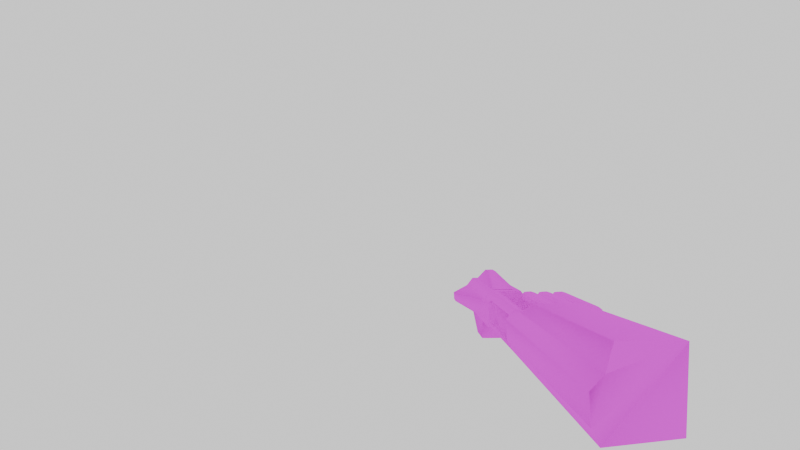 # Source: qcde_q2_rl.blend  (saved by Blender 3.4.6; exported with 4.5.12 LTS)
import bpy
from mathutils import Matrix  # noqa: F401  (used for matrix-valued properties, if any)

bpy.ops.wm.read_factory_settings(use_empty=True)
scene = bpy.context.scene
scene.name = 'Scene'

# ---- collections
col_collection = bpy.data.collections.new('Collection'); scene.collection.children.link(col_collection)

# ---- images (referenced by path relative to the original .blend; pixels are not part of the script)
import os
ASSET_DIR = os.environ.get("B2B_ASSET_DIR", "")  # directory of the original .blend (textures are referenced by path, not embedded)
HERE = os.path.dirname(os.path.abspath(__file__))  # packed textures are extracted next to this script under _unpacked/

def load_image(name, relpath, width, height, colorspace="sRGB"):
    """Load a texture the original file referenced (path relative to the .blend, or extracted next to this script)."""
    p = next((c for c in (os.path.join(HERE, relpath), os.path.join(ASSET_DIR, relpath)) if relpath and os.path.exists(c)), "")
    if p:
        img = bpy.data.images.load(p, check_existing=True)
        img.name = name
    else:  # same state as the original file: an image datablock whose file is absent (Cycles renders it pink)
        img = bpy.data.images.new(name, width, height)
        img.source = "FILE"
        img.filepath = "//" + (relpath or name)
    img.colorspace_settings.name = colorspace
    return img
img_skin_png_005 = load_image('skin.png.005', 'qcde_skins/Q2_Arms_Assembly/og models/v_rocket/skin.png', 1024, 1024, 'sRGB')
img_skin_png_006 = load_image('skin.png.006', 'skin.png', 1024, 1024, 'sRGB')
img_skin_png_007 = load_image('skin.png.007', 'skin.png', 1024, 1024, 'sRGB')
img_skin_png_008 = load_image('skin.png.008', 'skin.png', 1024, 1024, 'sRGB')

# ---- materials (node trees are filled in below, after node groups)
mat_skin_004 = bpy.data.materials.new('skin.004')
mat_skin_004.use_transparent_shadow = False
mat_skin_004.roughness = 1.0
mat_skin_005 = bpy.data.materials.new('skin.005')
mat_skin_005.use_transparent_shadow = False
mat_skin_005.roughness = 1.0
mat_skin_006 = bpy.data.materials.new('skin.006')
mat_skin_006.use_transparent_shadow = False
mat_skin_006.roughness = 1.0
mat_skin_007 = bpy.data.materials.new('skin.007')
mat_skin_007.use_transparent_shadow = False
mat_skin_007.roughness = 1.0

# ---- material node trees
mat_skin_004.use_nodes = True; mat_skin_004.node_tree.nodes.clear()
_N = mat_skin_004.node_tree.nodes; _L = mat_skin_004.node_tree.links
n0 = _N.new('ShaderNodeBsdfPrincipled'); n0.name = 'Principled BSDF'; n0.location = (0, 300)
n0.distribution = 'GGX'
n0.subsurface_method = 'RANDOM_WALK_SKIN'
n0.inputs[2].default_value = 1.0
n0.inputs[3].default_value = 1.45
n0.inputs[13].default_value = 0.0
n0.inputs[27].default_value = (0.0, 0.0, 0.0, 1.0)
n0.inputs[28].default_value = 1.0
n1 = _N.new('ShaderNodeOutputMaterial'); n1.name = 'Material Output'; n1.location = (280, 300)
n2 = _N.new('ShaderNodeTexImage'); n2.name = 'Image Texture'; n2.location = (-480, 300)
n2.image = img_skin_png_005
_L.new(n2.outputs[0], n0.inputs[0])
_L.new(n0.outputs[0], n1.inputs[0])
n1.is_active_output = True
mat_skin_005.use_nodes = True; mat_skin_005.node_tree.nodes.clear()
_N = mat_skin_005.node_tree.nodes; _L = mat_skin_005.node_tree.links
n0 = _N.new('ShaderNodeBsdfPrincipled'); n0.name = 'Principled BSDF'; n0.location = (0, 300)
n0.distribution = 'GGX'
n0.subsurface_method = 'RANDOM_WALK_SKIN'
n0.inputs[2].default_value = 1.0
n0.inputs[3].default_value = 1.45
n0.inputs[13].default_value = 0.0
n0.inputs[27].default_value = (0.0, 0.0, 0.0, 1.0)
n0.inputs[28].default_value = 1.0
n1 = _N.new('ShaderNodeOutputMaterial'); n1.name = 'Material Output'; n1.location = (280, 300)
n2 = _N.new('ShaderNodeTexImage'); n2.name = 'Image Texture'; n2.location = (-480, 300)
n2.image = img_skin_png_006
_L.new(n2.outputs[0], n0.inputs[0])
_L.new(n0.outputs[0], n1.inputs[0])
n1.is_active_output = True
mat_skin_006.use_nodes = True; mat_skin_006.node_tree.nodes.clear()
_N = mat_skin_006.node_tree.nodes; _L = mat_skin_006.node_tree.links
n0 = _N.new('ShaderNodeBsdfPrincipled'); n0.name = 'Principled BSDF'; n0.location = (0, 300)
n0.distribution = 'GGX'
n0.subsurface_method = 'RANDOM_WALK_SKIN'
n0.inputs[2].default_value = 1.0
n0.inputs[3].default_value = 1.45
n0.inputs[13].default_value = 0.0
n0.inputs[27].default_value = (0.0, 0.0, 0.0, 1.0)
n0.inputs[28].default_value = 1.0
n1 = _N.new('ShaderNodeOutputMaterial'); n1.name = 'Material Output'; n1.location = (280, 300)
n2 = _N.new('ShaderNodeTexImage'); n2.name = 'Image Texture'; n2.location = (-480, 300)
n2.image = img_skin_png_007
_L.new(n2.outputs[0], n0.inputs[0])
_L.new(n0.outputs[0], n1.inputs[0])
n1.is_active_output = True
mat_skin_007.use_nodes = True; mat_skin_007.node_tree.nodes.clear()
_N = mat_skin_007.node_tree.nodes; _L = mat_skin_007.node_tree.links
n0 = _N.new('ShaderNodeBsdfPrincipled'); n0.name = 'Principled BSDF'; n0.location = (0, 300)
n0.distribution = 'GGX'
n0.subsurface_method = 'RANDOM_WALK_SKIN'
n0.inputs[2].default_value = 1.0
n0.inputs[3].default_value = 1.45
n0.inputs[13].default_value = 0.0
n0.inputs[27].default_value = (0.0, 0.0, 0.0, 1.0)
n0.inputs[28].default_value = 1.0
n1 = _N.new('ShaderNodeOutputMaterial'); n1.name = 'Material Output'; n1.location = (280, 300)
n2 = _N.new('ShaderNodeTexImage'); n2.name = 'Image Texture'; n2.location = (-480, 300)
n2.image = img_skin_png_008
_L.new(n2.outputs[0], n0.inputs[0])
_L.new(n0.outputs[0], n1.inputs[0])
n1.is_active_output = True

# ---- world
world_world = bpy.data.worlds.new('World'); scene.world = world_world
world_world.use_nodes = True; world_world.node_tree.nodes.clear()
_N = world_world.node_tree.nodes; _L = world_world.node_tree.links
n0 = _N.new('ShaderNodeOutputWorld'); n0.name = 'World Output'; n0.location = (300, 300)
n1 = _N.new('ShaderNodeBackground'); n1.name = 'Background'; n1.location = (10, 300)
n1.inputs[0].default_value = (1.0, 1.0, 1.0, 1.0)
_L.new(n1.outputs[0], n0.inputs[0])
n0.is_active_output = True
world_world.color = (0.05088, 0.05088, 0.05088)
world_world.use_sun_shadow = False
world_world.sun_shadow_jitter_overblur = 0.0

# ---- cameras
cam_camera_001 = bpy.data.cameras.new('Camera.001')
cam_camera_001.lens = 12.0

# ---- meshes
me_group_049 = bpy.data.meshes.new('Group.049')
me_group_049.from_pydata([(-1.263, 1.055, -0.9017), (-1.789, 0.4271, -0.9822), (-2.466, 2.131, 1.355), (-1.94, 2.49, 1.194), (-1.94, 1.593, -1.546), (-2.391, 1.055, -1.627), (-3.067, 2.67, 0.71), (-4.269, 4.105, 3.369), (-4.419, 3.477, 2.886), (-2.616, 3.118, 0.5488), (-3.668, 3.477, 3.933), (-3.818, 2.939, 3.53), (-4.57, 2.58, 4.014), (-4.645, 3.118, 4.578), (-5.246, 3.657, 3.933), (-5.171, 3.208, 3.369), (0.2395, 2.58, -3.642), (3.997, -1.008, 1.194), (-0.2865, 2.849, -2.836), (-1.865, 0.8756, -3.077), (-4.945, 0.6962, -0.01524), (2.344, -2.982, 0.9518), (1.893, -4.776, -0.257), (-2.315, -0.8288, -4.286), (-0.7373, -3.161, 4.014), (4.448, -1.277, 0.3877), (4.297, -2.354, -0.4182), (2.87, -4.058, -0.5793), (3.32, -1.457, -1.385), (1.893, -3.161, -1.546), (3.396, -1.098, -1.063), (1.592, -3.341, -1.385), (0.08924, 1.952, -4.206), (-1.639, -0.3803, -4.528), (-2.09, -0.1112, -3.883), (3.02, -0.8288, -0.4987), (-0.2113, 2.131, -3.561), (1.216, -3.161, -0.7405), (-2.992, 6.707, -0.9822), (-2.992, 4.733, -0.3376), (-8.252, 12.27, -6.301), (-0.6622, 5.271, -4.77), (-5.998, 10.92, -9.927), (-6.974, 9.218, -10.49), (-0.5119, 3.298, -4.367), (-7.125, 8.142, -11.38), (-8.552, 6.527, -11.54), (-1.339, -0.1112, -4.689), (-2.315, -0.8288, -4.286), (-9.529, 5.809, -11.22), (-12.05, 7.216, -6.12), (0.2395, 2.58, -3.642), (0.08924, 1.504, -4.528), (9.107, -7.288, 1.113), (8.28, -6.48, 0.3071), (7.679, -7.288, 0.2265), (8.43, -8.005, 1.032), (9.257, -6.75, 4.014), (7.378, -8.275, 3.45), (4.448, -2.354, -0.6599), (2.945, -4.148, -0.8211), (1.367, -9.441, 6.351), (0.0141, -8.185, 5.142), (0.1644, -4.417, 5.464), (3.32, -10.61, 3.208), (6.026, -8.813, 3.611), (5.274, -5.404, 9.01), (2.644, -0.02148, 3.53), (0.6153, -1.098, 4.578), (7.679, -4.597, 8.285), (7.378, -8.275, 3.45), (3.095, -6.122, 0.7906), (9.257, -6.75, 4.014), (4.448, -2.354, -0.6599), (2.945, -4.148, -0.8211), (-1.038, -3.251, 4.256), (1.818, -4.955, -0.4182), (9.633, -5.763, 5.062), (4.598, -1.188, 0.3071), (1.968, -9.351, 1.919), (0.991, -1.098, 1.274), (0.5401, -1.636, 1.194), (-0.1362, -0.02148, 3.53), (0.3147, 0.4271, 3.369), (0.3147, -0.47, 0.71), (-0.1362, -1.098, 0.6294), (-0.8125, 0.6065, 2.886), (-2.015, 1.952, 5.545), (-2.165, 1.414, 5.062), (-0.2865, 0.9653, 2.805), (-1.339, 1.414, 6.109), (-1.489, 0.7859, 5.706), (-2.24, 0.4271, 6.19), (-2.315, 0.9653, 6.754), (-2.992, 1.593, 6.109), (-2.917, 1.055, 5.545), (7.604, -4.417, 7.56), (3.32, -0.47, 3.45), (7.453, -1.995, 5.464), (8.28, -2.713, 6.27), (8.806, -3.072, 5.384), (9.031, -5.314, 5.223), (8.055, -2.354, 4.578), (4.748, -1.367, 1.113)], [], [(0, 1, 5), (2, 1, 0), (2, 0, 3), (3, 0, 4), (0, 5, 4), (1, 6, 5), (4, 5, 6), (7, 6, 8), (7, 9, 6), (1, 2, 6), (2, 8, 6), (9, 4, 6), (10, 9, 7), (3, 4, 9), (10, 3, 9), (11, 2, 10), (2, 3, 10), (10, 12, 11), (10, 13, 12), (13, 10, 7), (12, 13, 14), (13, 7, 14), (15, 14, 7), (12, 14, 15), (8, 15, 7), (11, 15, 8), (11, 12, 15), (2, 11, 8), (18, 17, 16), (20, 19, 18), (19, 21, 18), (20, 23, 22), (20, 24, 19), (22, 24, 20), (17, 18, 21), (24, 21, 19), (26, 25, 21), (21, 27, 26), (25, 17, 21), (21, 22, 27), (21, 24, 22), (17, 25, 16), (26, 27, 28), (27, 29, 28), (25, 26, 30), (30, 26, 28), (30, 16, 25), (27, 22, 31), (29, 27, 31), (32, 16, 30), (22, 33, 31), (36, 35, 34), (34, 35, 37), (29, 37, 35), (35, 28, 29), (28, 35, 30), (30, 35, 36), (31, 37, 29), (34, 37, 31), (32, 30, 36), (34, 31, 33), (22, 23, 33), (36, 16, 32), (36, 18, 16), (23, 34, 33), (19, 18, 36), (19, 36, 34), (34, 20, 19), (23, 20, 34), (41, 38, 39), (40, 39, 38), (42, 40, 38), (41, 42, 38), (40, 42, 43), (43, 42, 41), (46, 40, 43), (43, 41, 44), (44, 45, 43), (43, 45, 46), (46, 49, 40), (46, 47, 48), (45, 47, 46), (48, 49, 46), (40, 49, 50), (50, 49, 48), (50, 39, 40), (51, 39, 50), (50, 52, 51), (47, 52, 50), (50, 48, 47), (51, 52, 44), (44, 52, 45), (52, 47, 45), (51, 44, 39), (44, 41, 39), (54, 57, 53), (55, 54, 53), (56, 55, 53), (53, 57, 56), (56, 57, 58), (58, 57, 59), (54, 59, 57), (59, 60, 58), (54, 60, 59), (58, 60, 55), (55, 60, 54), (56, 58, 55), (64, 61, 62), (63, 62, 61), (61, 66, 63), (61, 64, 65), (66, 61, 65), (65, 70, 66), (67, 66, 69), (68, 66, 67), (63, 66, 68), (69, 66, 70), (70, 65, 71), (71, 74, 70), (73, 72, 70), (69, 70, 72), (70, 74, 73), (74, 75, 68), (75, 74, 76), (74, 71, 76), (68, 73, 74), (76, 71, 75), (71, 63, 75), (75, 63, 68), (77, 72, 73), (78, 77, 73), (67, 78, 73), (68, 67, 73), (67, 77, 78), (67, 69, 77), (72, 77, 69), (64, 79, 71), (71, 79, 63), (71, 65, 64), (79, 64, 62), (79, 62, 63), (80, 81, 85), (82, 81, 80), (82, 80, 83), (83, 80, 84), (80, 85, 84), (81, 86, 85), (84, 85, 86), (87, 86, 88), (87, 89, 86), (81, 82, 86), (82, 88, 86), (89, 84, 86), (90, 89, 87), (83, 84, 89), (90, 83, 89), (91, 82, 90), (82, 83, 90), (90, 92, 91), (90, 93, 92), (93, 90, 87), (92, 93, 94), (93, 87, 94), (95, 94, 87), (92, 94, 95), (88, 95, 87), (91, 95, 88), (91, 92, 95), (82, 91, 88), (101, 96, 97), (98, 97, 96), (98, 96, 99), (100, 99, 96), (101, 100, 96), (103, 101, 97), (100, 101, 102), (101, 103, 102), (103, 97, 98), (102, 103, 98), (102, 98, 99), (100, 102, 99)])
_uv = me_group_049.uv_layers.new(name='UVMap')
_uv.uv.foreach_set('vector', [0.1786, 0.09278, 0.1865, 0.07732, 0.1984, 0.07732, 0.7024, 0.134, 0.6865, 0.07732, 0.6786, 0.09278, 0.7024, 0.134, 0.6786, 0.09278, 0.6984, 0.1443, 0.1984, 0.1443, 0.1786, 0.09278, 0.1944, 0.09278, 0.1786, 0.09278, 0.1984, 0.07732, 0.1944, 0.09278, 0.6865, 0.07732, 0.7183, 0.134, 0.6984, 0.07732, 0.1944, 0.09278, 0.1984, 0.07732, 0.2183, 0.134, 0.2421, 0.1907, 0.2183, 0.134, 0.2421, 0.1701, 0.2421, 0.1907, 0.2103, 0.1443, 0.2183, 0.134, 0.6865, 0.07732, 0.7024, 0.134, 0.7183, 0.134, 0.7024, 0.134, 0.7421, 0.1701, 0.7183, 0.134, 0.2103, 0.1443, 0.1944, 0.09278, 0.2183, 0.134, 0.2302, 0.1907, 0.2103, 0.1443, 0.2421, 0.1907, 0.1984, 0.1443, 0.1944, 0.09278, 0.2103, 0.1443, 0.2302, 0.1907, 0.1984, 0.1443, 0.2103, 0.1443, 0.7302, 0.1701, 0.7024, 0.134, 0.7302, 0.1907, 0.7024, 0.134, 0.6984, 0.1443, 0.7302, 0.1907, 0.7302, 0.1907, 0.7381, 0.1753, 0.7302, 0.1701, 0.7302, 0.1907, 0.7421, 0.1856, 0.7381, 0.1753, 0.7421, 0.1856, 0.7302, 0.1907, 0.7421, 0.1907, 0.7381, 0.1753, 0.7421, 0.1856, 0.7579, 0.1856, 0.7421, 0.1856, 0.7421, 0.1907, 0.7579, 0.1856, 0.25, 0.1753, 0.2579, 0.1856, 0.2421, 0.1907, 0.7381, 0.1753, 0.7579, 0.1856, 0.75, 0.1753, 0.2421, 0.1701, 0.25, 0.1753, 0.2421, 0.1907, 0.7302, 0.1701, 0.75, 0.1753, 0.7421, 0.1701, 0.7302, 0.1701, 0.7381, 0.1753, 0.75, 0.1753, 0.7024, 0.134, 0.7302, 0.1701, 0.7421, 0.1701, 0.4048, 0.5619, 0.246, 0.5619, 0.3889, 0.5412, 0.9802, 0.3866, 0.9444, 0.3866, 0.9048, 0.5619, 0.9444, 0.3866, 0.754, 0.3505, 0.9048, 0.5619, 0.9802, 0.3866, 0.9127, 0.2629, 0.754, 0.2629, 0.9802, 0.3866, 0.8571, 0.3351, 0.9444, 0.3866, 0.754, 0.2629, 0.8571, 0.3351, 0.9802, 0.3866, 0.746, 0.5619, 0.9048, 0.5619, 0.754, 0.3505, 0.8571, 0.3351, 0.754, 0.3505, 0.9444, 0.3866, 0.7262, 0.4897, 0.7302, 0.5412, 0.754, 0.3505, 0.754, 0.3505, 0.7341, 0.2887, 0.7262, 0.4897, 0.7302, 0.5412, 0.746, 0.5619, 0.754, 0.3505, 0.754, 0.3505, 0.754, 0.2629, 0.7341, 0.2887, 0.754, 0.3505, 0.8571, 0.3351, 0.754, 0.2629, 0.246, 0.5619, 0.2302, 0.5412, 0.3889, 0.5412, 0.2262, 0.4897, 0.2341, 0.2887, 0.2619, 0.4897, 0.2341, 0.2887, 0.2698, 0.2887, 0.2619, 0.4897, 0.2302, 0.5412, 0.2262, 0.4897, 0.2619, 0.5103, 0.2619, 0.5103, 0.2262, 0.4897, 0.2619, 0.4897, 0.2619, 0.5103, 0.3889, 0.5412, 0.2302, 0.5412, 0.2341, 0.2887, 0.254, 0.2629, 0.2738, 0.2784, 0.2698, 0.2887, 0.2341, 0.2887, 0.2738, 0.2784, 0.3849, 0.5103, 0.3889, 0.5412, 0.2619, 0.5103, 0.254, 0.2629, 0.3968, 0.2784, 0.2738, 0.2784, 0.4087, 0.4948, 0.2857, 0.4948, 0.4087, 0.299, 0.4087, 0.299, 0.2857, 0.4948, 0.2897, 0.299, 0.2698, 0.2887, 0.2897, 0.299, 0.2857, 0.4948, 0.2857, 0.4948, 0.2619, 0.4897, 0.2698, 0.2887, 0.2619, 0.4897, 0.2857, 0.4948, 0.2619, 0.5103, 0.2619, 0.5103, 0.2857, 0.4948, 0.4087, 0.4948, 0.2738, 0.2784, 0.2897, 0.299, 0.2698, 0.2887, 0.4087, 0.299, 0.2897, 0.299, 0.2738, 0.2784, 0.3849, 0.5103, 0.2619, 0.5103, 0.4087, 0.4948, 0.4087, 0.299, 0.2738, 0.2784, 0.3968, 0.2784, 0.254, 0.2629, 0.4127, 0.2629, 0.3968, 0.2784, 0.4087, 0.4948, 0.3889, 0.5412, 0.3849, 0.5103, 0.4087, 0.4948, 0.4048, 0.5619, 0.3889, 0.5412, 0.4127, 0.2629, 0.4087, 0.299, 0.3968, 0.2784, 0.4444, 0.3866, 0.4048, 0.5619, 0.4087, 0.4948, 0.4444, 0.3866, 0.4087, 0.4948, 0.4087, 0.299, 0.4087, 0.299, 0.4802, 0.3866, 0.4444, 0.3866, 0.4127, 0.2629, 0.4802, 0.3866, 0.4087, 0.299, 0.07143, 0.9072, 0.2341, 0.9433, 0.03571, 0.9794, 0.4484, 0.9845, 0.03571, 0.9794, 0.2341, 0.9433, 0.3651, 0.8711, 0.4484, 0.9845, 0.2341, 0.9433, 0.07143, 0.9072, 0.3651, 0.8711, 0.2341, 0.9433, 0.4484, 0.9845, 0.3651, 0.8711, 0.3929, 0.7629, 0.3929, 0.7629, 0.3651, 0.8711, 0.07143, 0.9072, 0.4167, 0.6289, 0.4484, 0.9845, 0.3929, 0.7629, 0.3929, 0.7629, 0.07143, 0.9072, 0.05159, 0.768, 0.05159, 0.768, 0.3889, 0.701, 0.3929, 0.7629, 0.3929, 0.7629, 0.3889, 0.701, 0.4167, 0.6289, 0.4167, 0.6289, 0.4444, 0.6031, 0.4484, 0.9845, 0.4167, 0.6289, 0.04365, 0.634, 0.07143, 0.6082, 0.3889, 0.701, 0.04365, 0.634, 0.4167, 0.6289, 0.07143, 0.6082, 0.4444, 0.6031, 0.4167, 0.6289, 0.9484, 0.9845, 0.9444, 0.6031, 0.5437, 0.567, 0.04365, 0.567, 0.4444, 0.6031, 0.07143, 0.6082, 0.5437, 0.567, 0.5357, 0.9794, 0.9484, 0.9845, 0.5198, 0.768, 0.5357, 0.9794, 0.5437, 0.567, 0.5437, 0.567, 0.5159, 0.7113, 0.5198, 0.768, 0.04365, 0.634, 0.01587, 0.7113, 0.04365, 0.567, 0.04365, 0.567, 0.07143, 0.6082, 0.04365, 0.634, 0.01984, 0.768, 0.01587, 0.7113, 0.05159, 0.768, 0.05159, 0.768, 0.01587, 0.7113, 0.3889, 0.701, 0.01587, 0.7113, 0.04365, 0.634, 0.3889, 0.701, 0.01984, 0.768, 0.05159, 0.768, 0.03571, 0.9794, 0.05159, 0.768, 0.07143, 0.9072, 0.03571, 0.9794, 0.05556, 0.08763, 0.04365, 0.1134, 0.03968, 0.08763, 0.07143, 0.04639, 0.05556, 0.08763, 0.03968, 0.08763, 0.05159, 0.04639, 0.07143, 0.04639, 0.03968, 0.08763, 0.5397, 0.08763, 0.5437, 0.1134, 0.5516, 0.04639, 0.5516, 0.04639, 0.5437, 0.1134, 0.5714, 0.07216, 0.5714, 0.07216, 0.5437, 0.1134, 0.6508, 0.1134, 0.05556, 0.08763, 0.1508, 0.1134, 0.04365, 0.1134, 0.6508, 0.1134, 0.6587, 0.08763, 0.5714, 0.07216, 0.05556, 0.08763, 0.1587, 0.08763, 0.1508, 0.1134, 0.5714, 0.07216, 0.6587, 0.08763, 0.5714, 0.04639, 0.07143, 0.04639, 0.1587, 0.08763, 0.05556, 0.08763, 0.5516, 0.04639, 0.5714, 0.07216, 0.5714, 0.04639, 0.6151, 0.2474, 0.6429, 0.3299, 0.6905, 0.2784, 0.7063, 0.3402, 0.6905, 0.2784, 0.6429, 0.3299, 0.6429, 0.3299, 0.5913, 0.5258, 0.7063, 0.3402, 0.6429, 0.3299, 0.6151, 0.2474, 0.5754, 0.299, 0.5913, 0.5258, 0.6429, 0.3299, 0.5754, 0.299, 0.5754, 0.299, 0.5476, 0.3454, 0.5913, 0.5258, 0.6667, 0.5464, 0.5913, 0.5258, 0.5556, 0.5464, 0.6944, 0.5258, 0.5913, 0.5258, 0.6667, 0.5464, 0.7063, 0.3402, 0.5913, 0.5258, 0.6944, 0.5258, 0.5556, 0.5464, 0.5913, 0.5258, 0.5476, 0.3454, 0.04762, 0.3454, 0.0754, 0.299, 0.1429, 0.299, 0.1429, 0.299, 0.1429, 0.3454, 0.04762, 0.3454, 0.123, 0.4536, 0.01587, 0.4536, 0.04762, 0.3454, 0.5556, 0.5464, 0.5476, 0.3454, 0.5159, 0.4536, 0.04762, 0.3454, 0.1429, 0.3454, 0.123, 0.4536, 0.1429, 0.3454, 0.2143, 0.4742, 0.1944, 0.5258, 0.2143, 0.4742, 0.1429, 0.3454, 0.1548, 0.3402, 0.1429, 0.3454, 0.1429, 0.299, 0.1548, 0.3402, 0.1944, 0.5258, 0.123, 0.4536, 0.1429, 0.3454, 0.1548, 0.3402, 0.1429, 0.299, 0.2143, 0.4742, 0.1429, 0.299, 0.2063, 0.3402, 0.2143, 0.4742, 0.7143, 0.4742, 0.7063, 0.3402, 0.6944, 0.5258, 0.01587, 0.4897, 0.01587, 0.4536, 0.123, 0.4536, 0.127, 0.4897, 0.01587, 0.4897, 0.123, 0.4536, 0.1667, 0.5464, 0.127, 0.4897, 0.123, 0.4536, 0.1944, 0.5258, 0.1667, 0.5464, 0.123, 0.4536, 0.1667, 0.5464, 0.01587, 0.4897, 0.127, 0.4897, 0.1667, 0.5464, 0.05556, 0.5464, 0.01587, 0.4897, 0.5159, 0.4536, 0.5159, 0.4897, 0.5556, 0.5464, 0.1151, 0.2474, 0.1468, 0.2474, 0.1429, 0.299, 0.1429, 0.299, 0.1468, 0.2474, 0.2063, 0.3402, 0.1429, 0.299, 0.0754, 0.299, 0.1151, 0.2474, 0.6468, 0.2474, 0.6151, 0.2474, 0.6905, 0.2784, 0.1468, 0.2474, 0.1905, 0.2784, 0.2063, 0.3402, 0.2341, 0.09278, 0.2381, 0.07732, 0.25, 0.07732, 0.7579, 0.134, 0.7381, 0.07732, 0.7341, 0.09278, 0.7579, 0.134, 0.7341, 0.09278, 0.75, 0.1443, 0.25, 0.1443, 0.2341, 0.09278, 0.246, 0.09278, 0.2341, 0.09278, 0.25, 0.07732, 0.246, 0.09278, 0.7381, 0.07732, 0.7698, 0.134, 0.75, 0.07732, 0.246, 0.09278, 0.25, 0.07732, 0.2698, 0.134, 0.2976, 0.1907, 0.2698, 0.134, 0.2976, 0.1701, 0.2976, 0.1907, 0.2619, 0.1443, 0.2698, 0.134, 0.7381, 0.07732, 0.7579, 0.134, 0.7698, 0.134, 0.7579, 0.134, 0.7976, 0.1701, 0.7698, 0.134, 0.2619, 0.1443, 0.246, 0.09278, 0.2698, 0.134, 0.2817, 0.1907, 0.2619, 0.1443, 0.2976, 0.1907, 0.25, 0.1443, 0.246, 0.09278, 0.2619, 0.1443, 0.2817, 0.1907, 0.25, 0.1443, 0.2619, 0.1443, 0.7817, 0.1701, 0.7579, 0.134, 0.7817, 0.1907, 0.7579, 0.134, 0.75, 0.1443, 0.7817, 0.1907, 0.7817, 0.1907, 0.7897, 0.1753, 0.7817, 0.1701, 0.7817, 0.1907, 0.7976, 0.1856, 0.7897, 0.1753, 0.7976, 0.1856, 0.7817, 0.1907, 0.7976, 0.1907, 0.7897, 0.1753, 0.7976, 0.1856, 0.8095, 0.1856, 0.7976, 0.1856, 0.7976, 0.1907, 0.8095, 0.1856, 0.3056, 0.1753, 0.3095, 0.1856, 0.2976, 0.1907, 0.7897, 0.1753, 0.8095, 0.1856, 0.8056, 0.1753, 0.2976, 0.1701, 0.3056, 0.1753, 0.2976, 0.1907, 0.7817, 0.1701, 0.8056, 0.1753, 0.7976, 0.1701, 0.7817, 0.1701, 0.7897, 0.1753, 0.8056, 0.1753, 0.7579, 0.134, 0.7817, 0.1701, 0.7976, 0.1701, 0.5437, 0.1495, 0.5754, 0.1907, 0.6706, 0.1907, 0.5873, 0.2062, 0.6706, 0.1907, 0.5754, 0.1907, 0.5873, 0.2062, 0.5754, 0.1907, 0.5714, 0.2062, 0.5595, 0.1959, 0.5714, 0.2062, 0.5754, 0.1907, 0.5437, 0.1495, 0.5595, 0.1959, 0.5754, 0.1907, 0.6389, 0.1495, 0.5437, 0.1495, 0.6706, 0.1907, 0.05952, 0.1959, 0.04365, 0.1495, 0.07937, 0.1959, 0.04365, 0.1495, 0.1389, 0.1495, 0.07937, 0.1959, 0.1389, 0.1495, 0.1706, 0.1907, 0.0873, 0.2062, 0.07937, 0.1959, 0.1389, 0.1495, 0.0873, 0.2062, 0.07937, 0.1959, 0.0873, 0.2062, 0.07143, 0.2062, 0.05952, 0.1959, 0.07937, 0.1959, 0.07143, 0.2062])
me_group_049.materials.append(mat_skin_004)
me_group_049.update()
me_group_049.normals_split_custom_set([tuple(v) for v in zip(*[iter([0.9132, -0.3536, -0.2028, 0.7673, -0.6236, -0.1493, 0.5129, -0.3188, -0.7971, 0.2368, -0.8519, 0.4671, 0.7673, -0.6236, -0.1493, 0.7405, -0.652, 0.1631, 0.06144, -0.8845, 0.4625, 0.7405, -0.6519, 0.1631, 0.5735, -0.5815, 0.577, 0.7131, 0.6933, -0.1036, 0.6956, 0.00668, -0.7184, 0.5155, 0.559, -0.6495, 0.6956, 0.0067, -0.7184, 0.5129, -0.3188, -0.7971, 0.7913, 0.3787, -0.4801, -0.7821, -0.5921, 0.1944, -0.9217, 0.02728, -0.3869, -0.9613, -0.004215, -0.2754, 0.08071, 0.8293, -0.5529, -0.9613, -0.004246, -0.2753, -0.787, 0.3632, -0.4987, -0.5763, 0.7186, -0.3892, -0.787, 0.3632, -0.4987, -0.5774, 0.5804, -0.5743, -0.606, 0.5586, -0.5663, -0.6752, 0.4762, -0.5633, -0.9217, 0.02727, -0.387, -0.7821, -0.5921, 0.1943, -0.06333, -0.9101, 0.4096, -0.9372, -0.2708, -0.2196, 0.06145, -0.8845, 0.4625, -0.4649, -0.8431, -0.2704, -0.9373, -0.2708, -0.2196, -0.6751, 0.4762, -0.5634, -0.6323, 0.5274, -0.5675, -0.9217, 0.02725, -0.387, 0.7517, 0.3251, 0.5739, 0.6904, 0.7233, 0.01156, 0.2973, 0.809, 0.5071, 0.7131, 0.6933, -0.1036, 0.5154, 0.559, -0.6495, 0.6904, 0.7233, 0.01154, 0.5087, 0.8012, 0.315, 0.7131, 0.6933, -0.1036, 0.6904, 0.7233, 0.01157, 0.1187, -0.9908, -0.06456, 0.06147, -0.8844, 0.4626, 0.6045, -0.3722, 0.7043, 0.06148, -0.8845, 0.4625, 0.5735, -0.5815, 0.577, 0.6045, -0.3722, 0.7043, 0.7084, -0.18, 0.6824, 0.511, -0.8334, 0.2104, 0.1187, -0.9908, -0.06459, 0.7084, -0.18, 0.6824, 0.5109, 0.1345, 0.849, 0.6061, -0.5584, 0.5664, 0.3389, 0.4309, 0.8364, 0.7675, -0.00569, 0.641, 0.2973, 0.809, 0.5071, -0.7019, -0.7122, -0.01153, -0.8047, -0.4794, 0.3502, -0.8135, -0.4873, 0.3173, 0.0858, 0.7586, 0.6459, -0.222, 0.9726, -0.069, -0.389, 0.9194, 0.05725, -0.8788, 0.2997, -0.3713, -0.8286, 0.5155, 0.2185, -0.5763, 0.7186, -0.3892, -0.7019, -0.7122, -0.01153, -0.9848, -0.1697, 0.03763, -0.6882, -0.2796, -0.6695, -0.5774, 0.5804, -0.5743, -0.8788, 0.2997, -0.3713, -0.5763, 0.7186, -0.3892, 0.1187, -0.9908, -0.0646, -0.3979, -0.8296, -0.3917, -0.4649, -0.8431, -0.2704, 0.1187, -0.9908, -0.06457, -0.4166, -0.8876, 0.1966, -0.3979, -0.8296, -0.3917, 0.06146, -0.8845, 0.4625, 0.1187, -0.9908, -0.06456, -0.4649, -0.8431, -0.2704, -0.1724, 0.6158, 0.7688, 0.3235, 0.8295, 0.4553, 0.7682, 0.5951, -0.2362, 0.6034, -0.5529, 0.5747, 0.6034, -0.5529, 0.5747, 0.6034, -0.5529, 0.5747, -0.681, 0.722, 0.1222, -0.01102, 0.3252, 0.9456, -0.5686, 0.3746, 0.7324, -0.9125, -0.3263, -0.2467, -0.5485, -0.4351, -0.7141, -0.1622, -0.7846, -0.5984, -0.1536, 0.9834, -0.09696, 0.365, 0.8328, 0.4161, -0.2887, 0.9435, 0.1629, -0.1622, -0.7846, -0.5984, -0.6242, -0.776, -0.091, -0.9125, -0.3263, -0.2468, 0.07429, 0.7586, 0.6473, -0.5686, 0.3746, 0.7324, 0.2889, -0.04682, 0.9562, 0.365, 0.8328, 0.4161, -0.01104, 0.3252, 0.9456, -0.2887, 0.9434, 0.163, 0.5922, -0.5422, 0.5961, 0.6041, -0.5571, 0.5699, 0.4216, -0.2324, 0.8765, 0.492, -0.4786, 0.7272, 0.5931, -0.5485, 0.5894, 0.5922, -0.5422, 0.5961, 0.9828, -0.1831, 0.02339, 0.6133, -0.5795, 0.5367, 0.6004, -0.5509, 0.5797, 0.492, -0.4786, 0.7272, 0.6017, -0.5448, 0.5841, 0.5931, -0.5485, 0.5894, 0.6004, -0.5509, 0.5797, 0.6076, -0.5431, 0.5795, 0.6017, -0.5448, 0.5842, 0.6108, 0.7845, 0.1076, 0.7945, 0.4936, -0.3539, 0.7682, 0.5951, -0.2361, 0.7407, 0.09307, -0.6653, 0.3094, -0.5083, -0.8037, 0.4314, 0.09158, -0.8975, 0.3094, -0.5083, -0.8037, 0.2803, -0.5459, -0.7896, 0.4314, 0.09158, -0.8975, 0.9519, 0.2669, -0.1505, 0.7407, 0.09303, -0.6653, 0.6334, 0.4304, -0.643, 0.6334, 0.4304, -0.643, 0.7407, 0.09304, -0.6653, 0.4314, 0.0916, -0.8975, 0.6334, 0.4304, -0.643, 0.7681, 0.5951, -0.2362, 0.9519, 0.267, -0.1505, 0.3094, -0.5083, -0.8037, -0.1622, -0.7846, -0.5984, 0.1547, -0.6247, -0.7654, 0.2803, -0.5459, -0.7896, 0.3093, -0.5083, -0.8037, 0.1547, -0.6247, -0.7654, 0.7874, 0.2969, -0.5403, 0.7682, 0.5951, -0.2362, 0.6334, 0.4304, -0.643, -0.1622, -0.7846, -0.5984, -0.08139, -0.2912, -0.9532, 0.1547, -0.6246, -0.7654, -0.06318, 0.1699, -0.9834, -0.01824, 0.2062, -0.9783, 0.1832, -0.03014, -0.9826, 0.1832, -0.03012, -0.9826, -0.0183, 0.2061, -0.9784, 0.4971, -0.3, -0.8142, -0.6191, 0.5595, -0.5511, -0.6328, 0.5635, -0.5311, -0.7503, 0.3163, -0.5806, -0.191, 0.3164, -0.9292, -0.5254, 0.6001, -0.6032, -0.6191, 0.5595, -0.5511, 0.2075, 0.2363, -0.9493, -0.191, 0.3164, -0.9292, 0.6335, 0.4305, -0.643, -0.6373, -0.7673, -0.07167, -0.8956, -0.1499, -0.4189, -0.8362, -0.4458, -0.3193, -0.6258, 0.5766, -0.5252, -0.6328, 0.5635, -0.5311, -0.6191, 0.5595, -0.5511, 0.00955, 0.9535, -0.3014, 0.6018, 0.7878, 0.1315, 0.6085, 0.7848, 0.1177, -0.6331, -0.7698, -0.08097, -0.6373, -0.7673, -0.07172, -0.8362, -0.4458, -0.3193, 0.009556, 0.9535, -0.3013, 0.6085, 0.7848, 0.1177, 0.6151, 0.7816, 0.1039, -0.1622, -0.7846, -0.5984, -0.6261, -0.1304, -0.7688, -0.0814, -0.2912, -0.9532, -0.6205, 0.5588, -0.5503, -0.8673, 0.4444, -0.2241, -0.663, 0.5818, -0.4711, -0.8381, 0.1555, -0.5228, -0.9387, 0.3394, -0.06007, -0.8674, 0.4444, -0.2241, -0.4677, 0.1863, -0.864, -0.3149, 0.3603, -0.8781, -0.08139, -0.2912, -0.9532, -0.8418, 0.3822, -0.3813, -0.9387, 0.3394, -0.0601, -0.4842, 0.4724, -0.7365, -0.6939, 0.72, -0.0132, -0.6205, 0.5588, -0.5503, -0.2633, 0.8473, -0.4612, -0.2633, 0.8473, -0.4612, -0.6668, 0.6988, -0.2591, -0.6938, 0.72, -0.01319, -0.6261, -0.1304, -0.7687, -0.9267, -0.1179, -0.3568, -0.5995, 0.5563, -0.5755, 0.9671, 0.2227, -0.1227, 0.7724, 0.58, 0.2589, 0.8291, 0.2375, 0.5061, -0.6955, 0.1726, 0.6975, -0.1699, 0.1353, 0.9761, -0.5347, 0.2624, 0.8033, 0.7981, 0.5648, -0.2098, 0.6548, 0.7444, 0.1308, 0.7724, 0.58, 0.2589, 0.9671, 0.2228, -0.1227, 0.7981, 0.5648, -0.2099, 0.7724, 0.58, 0.2589, -0.7896, 0.4604, -0.4057, -0.6094, 0.5411, -0.5796, -0.5868, 0.5584, -0.5864, 0.2507, 0.3455, -0.9043, 0.7981, 0.5647, -0.2099, 0.9671, 0.2227, -0.1227, -0.4028, 0.427, -0.8096, -0.7896, 0.4605, -0.4057, 0.06846, 0.4212, -0.9044, 0.2507, 0.3455, -0.9043, 0.9671, 0.2228, -0.1227, 0.8749, 0.3443, -0.3406, 0.8749, 0.3443, -0.3406, 0.5051, 0.1383, -0.8519, 0.2507, 0.3455, -0.9043, 0.0684, 0.4212, -0.9044, 0.5051, 0.1384, -0.8519, -0.4028, 0.427, -0.8096, -0.5832, 0.5635, -0.5851, -0.9452, 0.2944, -0.1413, -0.7895, 0.4605, -0.4057, 0.2735, -0.5325, -0.801, 0.5383, -0.6015, -0.5903, -0.1085, -0.7703, -0.6283, 0.5051, 0.1383, -0.8519, 0.3699, -0.4415, -0.8175, -0.09675, -0.1208, -0.9879, -0.1086, -0.7703, -0.6283, -0.2541, -0.8168, -0.518, 0.2735, -0.5325, -0.801, -0.1595, 0.8673, -0.4715, -0.5015, 0.2126, -0.8386, -0.8314, 0.402, -0.3837, -0.8758, -0.4269, 0.2253, -0.602, -0.7527, -0.2664, 0.00838, -0.8956, -0.4447, -0.6662, 0.1244, 0.7353, -0.3865, -0.02812, 0.9219, -0.6337, 0.4074, 0.6576, 0.2374, -0.9056, 0.3514, -0.1842, -0.6644, 0.7243, -0.3742, -0.9222, 0.09752, -0.1807, -0.5258, 0.8312, 0.0827, -0.5852, 0.8066, -0.328, -0.4144, 0.8489, 0.1893, 0.2049, 0.9603, 0.3298, 0.07168, 0.9413, -0.0894, -0.01719, 0.9958, 0.2692, 0.4156, 0.8688, 0.1975, 0.7174, 0.668, 0.2648, 0.6845, 0.6792, 0.912, 0.3791, 0.1565, 0.9095, 0.06546, -0.4105, 0.8749, 0.3443, -0.3406, 0.8749, 0.3443, -0.3406, 0.9095, 0.06546, -0.4105, 0.5051, 0.1383, -0.8519, 0.9095, 0.06544, -0.4105, 0.3699, -0.4415, -0.8175, 0.505, 0.1383, -0.8519, 0.912, 0.3791, 0.1565, 0.8749, 0.3443, -0.3406, 0.8291, 0.2375, 0.5061, 0.8749, 0.3443, -0.3406, 0.9671, 0.2227, -0.1227, 0.8291, 0.2375, 0.5061, 0.5963, 0.2209, -0.7718, 0.9622, 0.2561, -0.09227, 0.8061, -0.2372, -0.5421, 0.05765, -0.596, -0.8009, 0.5963, 0.2209, -0.7718, 0.8061, -0.2372, -0.5421, 0.4276, -0.8638, -0.2666, 0.05766, -0.596, -0.8009, 0.8061, -0.2372, -0.5421, 0.8061, -0.2373, -0.5421, 0.9974, -0.06986, -0.0158, 0.4276, -0.8638, -0.2665, 0.4276, -0.8638, -0.2665, 0.6576, -0.742, 0.1302, -0.145, -0.9747, -0.1701, -0.4885, 0.3213, 0.8112, -0.498, 0.3145, 0.8082, -0.4885, 0.3213, 0.8112, 0.5963, 0.2208, -0.7718, 0.5859, 0.3759, -0.7179, 0.9622, 0.2561, -0.09228, -0.4885, 0.3213, 0.8112, -0.479, 0.3281, 0.8142, -0.4885, 0.3213, 0.8112, 0.5963, 0.2208, -0.7718, -0.04586, -0.3802, -0.9238, 0.5859, 0.3759, -0.7179, -0.1451, -0.9747, -0.1701, -0.04582, -0.3802, -0.9238, 0.05767, -0.596, -0.8009, 0.05769, -0.596, -0.8009, -0.04582, -0.3802, -0.9238, 0.5963, 0.2209, -0.7718, 0.4276, -0.8638, -0.2666, -0.145, -0.9747, -0.1701, 0.05764, -0.5959, -0.801, -0.01492, -0.9229, -0.3847, -0.2975, -0.643, 0.7058, -0.8793, -0.4763, -0.003107, -0.9197, -0.009636, 0.3926, -0.8793, -0.4763, -0.003142, -0.2974, -0.643, 0.7058, -0.2975, -0.643, 0.7057, 0.01534, -0.114, 0.9934, -0.831, -0.03173, 0.5553, -0.2975, -0.643, 0.7057, -0.01494, -0.9229, -0.3847, 0.4687, -0.8834, 0.003359, 0.1844, -0.6673, 0.7216, -0.2975, -0.643, 0.7057, 0.4686, -0.8834, 0.003335, 0.4686, -0.8834, 0.003327, 0.4046, -0.9143, 0.01692, 0.02902, -0.5166, 0.8557, 0.3352, 0.8301, 0.4456, -0.3041, 0.4669, 0.8304, 0.3326, 0.8304, 0.447, -0.3685, 0.45, 0.8134, -0.304, 0.467, 0.8304, 0.3352, 0.8301, 0.4457, -0.5805, 0.1383, 0.8024, -0.1981, 0.2515, 0.9474, -0.3685, 0.45, 0.8134, 0.427, -0.7319, 0.531, 0.1844, -0.6673, 0.7216, 0.4047, -0.9143, 0.01695, 0.496, -0.8121, -0.3074, 0.4686, -0.8834, 0.003354, -0.1259, -0.6567, -0.7435, -0.126, -0.6567, -0.7436, 0.2768, -0.5308, -0.801, 0.4961, -0.8121, -0.3074, 0.6887, -0.008905, -0.725, 0.8174, -0.5649, -0.1132, 0.4245, -0.6388, -0.6417, 0.427, -0.7319, 0.531, 0.4664, -0.868, -0.1705, 0.6077, -0.7864, 0.1103, 0.3343, -0.4834, -0.809, 0.2768, -0.5308, -0.801, 0.6887, -0.008906, -0.725, -0.6037, 0.5546, -0.5727, -0.9503, 0.251, -0.1843, -0.7331, 0.6159, -0.2886, -0.9503, 0.251, -0.1844, -0.6037, 0.5546, -0.5727, -0.603, 0.5567, -0.5714, 0.2768, -0.5308, -0.801, -0.126, -0.6567, -0.7436, -0.2669, -0.8189, -0.5081, -0.6011, 0.5576, -0.5726, -0.6024, 0.5573, -0.5714, -0.6037, 0.5546, -0.5727, -0.2669, -0.8189, -0.5081, -0.1259, -0.6567, -0.7436, -0.7872, -0.5585, 0.2613, -0.126, -0.6567, -0.7436, -0.9597, -0.07865, 0.2696, -0.982, -0.05038, -0.1822, -0.982, -0.05035, -0.1822, -0.9196, -0.009716, 0.3926, -0.6445, 0.6869, 0.3357, 0.7693, 0.5921, -0.2401, 0.6883, -0.01807, -0.7252, 0.6888, -0.008917, -0.7249, 0.7647, 0.6016, -0.231, 0.7693, 0.5921, -0.2401, 0.6887, -0.008926, -0.725, -0.6027, 0.5582, -0.5701, -0.6105, 0.5507, -0.5693, -0.6024, 0.5574, -0.5713, -0.7331, 0.6159, -0.2886, 0.01197, 0.9419, -0.3356, -0.6025, 0.5574, -0.5713, 0.1623, 0.9477, 0.2747, 0.7693, 0.5921, -0.2401, 0.7647, 0.6015, -0.231, 0.1623, 0.9477, 0.2747, 0.3325, 0.8305, 0.447, 0.7693, 0.5921, -0.2401, 0.6078, -0.7864, 0.1103, 0.4375, -0.7276, 0.5284, 0.427, -0.7319, 0.531, -0.01493, -0.9229, -0.3847, -0.6452, -0.3463, -0.6811, -0.1259, -0.6567, -0.7436, -0.1259, -0.6567, -0.7436, -0.6451, -0.3463, -0.6811, -0.9911, -0.09695, 0.09128, -0.126, -0.6567, -0.7436, 0.4687, -0.8834, 0.003345, -0.01489, -0.9229, -0.3847, -0.6452, -0.3463, -0.6811, -0.01491, -0.9229, -0.3847, -0.8793, -0.4763, -0.003128, -0.6452, -0.3463, -0.6811, -0.8793, -0.4763, -0.003132, -0.9597, -0.07863, 0.2697, 0.6714, 0.04305, -0.7398, 0.4773, -0.2749, -0.8346, 0.1471, 0.004122, -0.9891, 0.1132, -0.8726, 0.4751, -0.3948, -0.7994, 0.4528, 0.6323, -0.5274, 0.5675, 0.6403, -0.5117, 0.5729, 0.8927, -0.1902, 0.4085, 0.9319, 0.2908, 0.217, 0.9318, 0.2909, 0.217, 0.8669, -0.1327, -0.4806, 0.5128, 0.57, -0.642, 0.6714, 0.04306, -0.7399, 0.1471, 0.004124, -0.9891, 0.2528, 0.6434, -0.7226, -0.3948, -0.7994, 0.4528, -0.7164, -0.6865, 0.124, -0.7255, -0.636, 0.263, -0.2868, 0.3973, -0.8717, 0.1471, 0.004214, -0.9891, -0.8275, 0.244, -0.5057, -0.2874, 0.9426, -0.1703, -0.5464, 0.6116, -0.5722, -0.5652, 0.633, -0.529, -0.2874, 0.9426, -0.1703, 0.2402, 0.919, -0.3126, -0.5464, 0.6116, -0.5721, -0.3948, -0.7995, 0.4528, -0.4535, -0.8725, 0.1818, -0.8745, -0.4801, -0.06899, -0.4535, -0.8725, 0.1817, -0.4712, -0.8265, -0.308, -0.8745, -0.4801, -0.069, 0.2402, 0.919, -0.3126, 0.2529, 0.6434, -0.7226, -0.5464, 0.6116, -0.5721, 0.6389, 0.6209, 0.4542, 0.2402, 0.919, -0.3126, -0.2874, 0.9425, -0.1703, 0.9318, 0.2909, 0.217, 0.5128, 0.57, -0.642, 0.2402, 0.919, -0.3126, 0.7718, 0.06478, 0.6326, 0.9318, 0.2908, 0.217, 0.2401, 0.919, -0.3126, 0.6236, -0.5224, 0.5815, 0.6403, -0.5117, 0.5729, 0.7228, -0.1095, 0.6823, 0.6402, -0.5117, 0.5729, 0.9318, 0.2909, 0.217, 0.7718, 0.06477, 0.6326, 0.7228, -0.1095, 0.6823, 0.6236, -0.5224, 0.5815, 0.6236, -0.5224, 0.5815, 0.7228, -0.1095, 0.6823, 0.349, 0.443, 0.8258, 0.6236, -0.5224, 0.5815, 0.3489, 0.443, 0.8258, 0.7718, 0.06479, 0.6326, -0.2084, 0.9763, -0.05921, -0.6928, -0.7207, 0.02489, -0.7955, -0.4878, 0.3594, -0.7955, -0.4878, 0.3594, 0.349, 0.443, 0.8258, -0.2084, 0.9762, -0.0592, 0.09235, 0.76, 0.6434, -0.4707, -0.1155, -0.8747, -0.5587, 0.5616, -0.6103, -0.3836, 0.7718, -0.507, -0.6929, -0.7207, 0.02487, -0.7955, -0.4878, 0.3595, -0.3882, -0.8298, -0.401, -0.5652, 0.633, -0.529, -0.5871, 0.5902, -0.5541, -0.2873, 0.9426, -0.1703, -0.272, -0.8162, -0.5097, -0.5745, -0.5499, -0.6062, -0.4722, -0.8256, -0.3089, -0.272, -0.8162, -0.5097, -0.6929, -0.7206, 0.02487, -0.5745, -0.5499, -0.6062, -0.4535, -0.8725, 0.1817, -0.272, -0.8162, -0.5097, -0.4722, -0.8256, -0.3089, -0.6285, -0.7729, -0.08729, -0.6285, -0.7729, -0.08729, -0.6285, -0.7729, -0.08729, 0.2512, 0.9132, 0.3209, 0.1534, 0.9135, 0.3768, 0.4448, 0.4282, 0.7866, 0.2513, 0.9132, 0.3209, 0.4448, 0.4282, 0.7866, 0.5921, 0.6804, 0.4319, 0.9465, 0.2907, 0.1398, 0.592, 0.6804, 0.4319, 0.4448, 0.4282, 0.7866, 0.9442, 0.1068, -0.3115, 0.9465, 0.2907, 0.1398, 0.4447, 0.4282, 0.7867, -0.6285, -0.7729, -0.08729, -0.6285, -0.7729, -0.08729, -0.6285, -0.7729, -0.08729, 0.9465, 0.2907, 0.1398, 0.9442, 0.1068, -0.3115, 0.7287, 0.6223, -0.2859, 0.9443, 0.1067, -0.3114, 0.5803, 0.7388, -0.3427, 0.7287, 0.6223, -0.2859, 0.5803, 0.7388, -0.3426, 0.1534, 0.9135, 0.3768, 0.2512, 0.9132, 0.3209, 0.7287, 0.6223, -0.2858, 0.5803, 0.7388, -0.3426, 0.2512, 0.9132, 0.3209, 0.7287, 0.6223, -0.2859, 0.2512, 0.9132, 0.3209, 0.5921, 0.6804, 0.4318, 0.9465, 0.2907, 0.1398, 0.7287, 0.6223, -0.2859, 0.5921, 0.6804, 0.4319])] * 3)])
me_group_053 = bpy.data.meshes.new('Group.053')
me_group_053.from_pydata([(-1.436, 1.364, -2.49), (-1.211, 1.723, -2.329), (-1.662, 2.351, -1.282), (1.795, -1.686, 0.5719), (-1.812, 1.005, -2.49), (2.02, -1.238, 0.7331), (2.095, -0.8789, 1.055), (2.471, -1.866, 1.539), (2.546, -1.597, 1.781), (2.396, -1.417, 2.022), (2.546, -1.955, 2.022), (2.471, -1.866, 2.264), (2.321, -1.866, 2.425), (2.095, -2.404, 1.458), (2.321, -2.135, 1.378), (2.471, -2.135, 1.942), (2.17, -1.955, 2.506), (2.02, -2.045, 2.506), (1.945, -2.224, 2.425), (-2.489, 0.9153, -1.846), (1.494, -1.955, 0.6525), (-2.188, 0.8256, -2.249), (-2.639, 1.095, -1.443), (-2.038, 2.261, -1.04), (-2.413, 1.902, -0.9592), (-2.639, 1.454, -1.12), (0.893, -1.058, 2.103), (1.269, -0.7892, 2.103), (-2.038, 2.261, -1.04), (1.644, -1.776, 2.506), (-2.413, 1.902, -0.9592), (1.87, -1.507, 2.506), (1.644, -0.6097, 1.861), (2.17, -1.417, 2.345), (1.945, -0.6097, 1.458), (-1.136, 2.081, -2.087), (-1.361, 2.351, -1.684)], [], [(0, 1, 5), (2, 1, 0), (0, 4, 2), (0, 5, 3), (4, 0, 3), (1, 6, 5), (3, 5, 7), (5, 6, 8), (5, 8, 7), (7, 8, 10), (8, 9, 11), (6, 9, 8), (8, 11, 10), (10, 11, 13), (11, 12, 9), (11, 12, 9), (11, 12, 13), (13, 14, 15), (20, 14, 13), (13, 15, 10), (13, 12, 16), (16, 17, 13), (17, 18, 13), (19, 13, 18), (19, 20, 13), (4, 3, 20), (21, 4, 20), (20, 3, 14), (20, 19, 21), (2, 21, 19), (2, 4, 21), (2, 19, 22), (18, 22, 19), (23, 2, 22), (24, 23, 22), (25, 24, 22), (26, 25, 22), (26, 22, 18), (26, 30, 25), (27, 26, 29), (28, 26, 27), (28, 30, 26), (18, 29, 26), (31, 29, 17), (27, 29, 31), (29, 18, 17), (31, 17, 16), (33, 31, 16), (32, 31, 33), (32, 27, 31), (34, 33, 9), (34, 32, 33), (33, 16, 12), (9, 33, 12), (35, 34, 6), (35, 36, 34), (36, 32, 34), (6, 34, 9), (2, 36, 35), (36, 2, 32), (2, 35, 1), (1, 35, 6), (2, 27, 32), (2, 28, 27), (7, 10, 15), (14, 7, 15), (3, 7, 14)])
_uv = me_group_053.uv_layers.new(name='UVMap')
_uv.uv.foreach_set('vector', [0.4206, 0.201, 0.4206, 0.2113, 0.3492, 0.2113, 0.4286, 0.2371, 0.4206, 0.2113, 0.4206, 0.201, 0.4206, 0.201, 0.4246, 0.1959, 0.4286, 0.2371, 0.4206, 0.201, 0.3492, 0.2113, 0.3492, 0.201, 0.4246, 0.1959, 0.4206, 0.201, 0.3492, 0.201, 0.4206, 0.2113, 0.3492, 0.2216, 0.3492, 0.2113, 0.3492, 0.201, 0.3492, 0.2113, 0.3373, 0.2113, 0.3492, 0.2113, 0.3492, 0.2216, 0.3373, 0.2216, 0.3492, 0.2113, 0.3373, 0.2216, 0.3373, 0.2113, 0.3373, 0.2113, 0.3373, 0.2216, 0.3333, 0.2165, 0.3373, 0.2216, 0.3413, 0.2268, 0.3373, 0.2216, 0.3492, 0.2216, 0.3413, 0.2268, 0.3373, 0.2216, 0.3373, 0.2216, 0.3373, 0.2216, 0.3333, 0.2165, 0.8333, 0.2165, 0.8373, 0.2216, 0.8413, 0.201, 0.3373, 0.2216, 0.3373, 0.2216, 0.3413, 0.2268, 0.3373, 0.2216, 0.3373, 0.2216, 0.3413, 0.2268, 0.8373, 0.2216, 0.8373, 0.2216, 0.8413, 0.201, 0.8413, 0.201, 0.8373, 0.2062, 0.8333, 0.2113, 0.3532, 0.1959, 0.3373, 0.2062, 0.3413, 0.201, 0.8413, 0.201, 0.8333, 0.2113, 0.8333, 0.2165, 0.8413, 0.201, 0.8373, 0.2216, 0.8413, 0.2216, 0.8413, 0.2216, 0.8452, 0.2216, 0.8413, 0.201, 0.8452, 0.2216, 0.8452, 0.2165, 0.8413, 0.201, 0.9365, 0.1959, 0.8413, 0.201, 0.8452, 0.2165, 0.9365, 0.1959, 0.8532, 0.1959, 0.8413, 0.201, 0.4246, 0.1959, 0.3492, 0.201, 0.3532, 0.1959, 0.4325, 0.1907, 0.4246, 0.1959, 0.3532, 0.1959, 0.3532, 0.1959, 0.3492, 0.201, 0.3373, 0.2062, 0.8532, 0.1959, 0.9365, 0.1959, 0.9325, 0.1907, 0.4286, 0.2371, 0.4325, 0.1907, 0.4365, 0.1959, 0.4286, 0.2371, 0.4246, 0.1959, 0.4325, 0.1907, 0.4286, 0.2371, 0.4365, 0.1959, 0.4405, 0.2062, 0.8452, 0.2165, 0.9405, 0.2062, 0.9365, 0.1959, 0.4365, 0.232, 0.4286, 0.2371, 0.4405, 0.2062, 0.4405, 0.2268, 0.4365, 0.232, 0.4405, 0.2062, 0.4405, 0.2165, 0.4405, 0.2268, 0.4405, 0.2062, 0.869, 0.2268, 0.9405, 0.2165, 0.9405, 0.2062, 0.869, 0.2268, 0.9405, 0.2062, 0.8452, 0.2165, 0.869, 0.2268, 0.9405, 0.2268, 0.9405, 0.2165, 0.8611, 0.232, 0.869, 0.2268, 0.8492, 0.2216, 0.9365, 0.232, 0.869, 0.2268, 0.8611, 0.232, 0.9365, 0.232, 0.9405, 0.2268, 0.869, 0.2268, 0.8452, 0.2165, 0.8492, 0.2216, 0.869, 0.2268, 0.8492, 0.2268, 0.8492, 0.2216, 0.8452, 0.2216, 0.8611, 0.232, 0.8492, 0.2216, 0.8492, 0.2268, 0.8492, 0.2216, 0.8452, 0.2165, 0.8452, 0.2216, 0.8492, 0.2268, 0.8452, 0.2216, 0.8413, 0.2216, 0.8452, 0.232, 0.8492, 0.2268, 0.8413, 0.2216, 0.8571, 0.2371, 0.8492, 0.2268, 0.8452, 0.232, 0.8571, 0.2371, 0.8611, 0.232, 0.8492, 0.2268, 0.3532, 0.232, 0.3452, 0.232, 0.3413, 0.2268, 0.3532, 0.232, 0.3571, 0.2371, 0.3452, 0.232, 0.8452, 0.232, 0.8413, 0.2216, 0.8373, 0.2216, 0.8413, 0.2268, 0.8452, 0.232, 0.8373, 0.2216, 0.4206, 0.2216, 0.3532, 0.232, 0.3492, 0.2216, 0.4206, 0.2216, 0.4246, 0.232, 0.3532, 0.232, 0.4246, 0.232, 0.3571, 0.2371, 0.3532, 0.232, 0.3492, 0.2216, 0.3532, 0.232, 0.3413, 0.2268, 0.4286, 0.2371, 0.4246, 0.232, 0.4206, 0.2216, 0.4246, 0.232, 0.4286, 0.2371, 0.3571, 0.2371, 0.4286, 0.2371, 0.4206, 0.2216, 0.4206, 0.2113, 0.4206, 0.2113, 0.4206, 0.2216, 0.3492, 0.2216, 0.9286, 0.2371, 0.8611, 0.232, 0.8571, 0.2371, 0.9286, 0.2371, 0.9365, 0.232, 0.8611, 0.232, 0.3373, 0.2113, 0.3333, 0.2165, 0.3333, 0.2113, 0.3373, 0.2062, 0.3373, 0.2113, 0.3333, 0.2113, 0.3492, 0.201, 0.3373, 0.2113, 0.3373, 0.2062])
me_group_053.materials.append(mat_skin_004)
me_group_053.update()
me_group_053.normals_split_custom_set([tuple(v) for v in zip(*[iter([0.167, 0.1795, -0.9695, 0.531, 0.3389, -0.7767, 0.806, 0.04837, -0.5899, -0.5068, 0.7806, -0.3659, 0.2945, 0.4439, -0.8463, 0.1669, 0.1794, -0.9695, 0.167, 0.1795, -0.9695, -0.3533, 0.3303, -0.8753, -0.5068, 0.7805, -0.3659, 0.167, 0.1794, -0.9695, 0.806, 0.04837, -0.5899, 0.5857, -0.3434, -0.7342, 0.0147, -0.3657, -0.9306, 0.1669, 0.1795, -0.9695, 0.5857, -0.3433, -0.7342, 0.531, 0.3389, -0.7767, 0.8603, 0.4261, -0.2799, 0.806, 0.04838, -0.5899, 0.5857, -0.3433, -0.7342, 0.806, 0.04835, -0.5899, 0.9118, -0.1624, -0.3771, 0.806, 0.04836, -0.5899, 0.8603, 0.4261, -0.2799, 0.9734, 0.2201, -0.06355, 0.806, 0.04837, -0.5899, 0.9734, 0.2201, -0.06355, 0.9118, -0.1624, -0.3771, 0.9118, -0.1624, -0.3771, 0.9734, 0.2201, -0.06356, 0.9416, -0.3264, 0.08257, 0.9734, 0.2201, -0.06355, 0.8213, 0.496, 0.2818, 0.8187, -0.3834, 0.4274, 0.8603, 0.4261, -0.2799, 0.8213, 0.496, 0.2818, 0.9734, 0.2201, -0.06354, 0.9734, 0.2201, -0.06355, 0.8187, -0.3834, 0.4274, 0.9417, -0.3263, 0.08254, 0.9417, -0.3263, 0.08256, 0.8187, -0.3834, 0.4274, 0.3743, -0.9211, 0.1069, -0.6567, -0.4401, -0.6124, -0.6567, -0.4401, -0.6124, -0.6567, -0.4401, -0.6124, -0.6567, -0.4401, -0.6124, -0.6567, -0.4401, -0.6124, -0.6567, -0.4401, -0.6124, 0.8187, -0.3834, 0.4275, 0.6714, -0.3099, 0.6732, 0.3743, -0.9211, 0.1069, 0.3743, -0.9211, 0.1069, 0.7066, -0.505, -0.4956, 0.8674, -0.4489, -0.2149, 0.003459, -0.8176, -0.5758, 0.7066, -0.5051, -0.4956, 0.3743, -0.9211, 0.1069, -0.7695, -0.5937, 0.2352, -0.8072, 0.07513, 0.5855, -0.8072, 0.07513, 0.5855, 0.3743, -0.9211, 0.1069, 0.6714, -0.31, 0.6732, 0.4543, -0.26, 0.8521, 0.4543, -0.26, 0.852, 0.2825, -0.4016, 0.8711, 0.3743, -0.9211, 0.1069, 0.2825, -0.4017, 0.8711, 0.4173, -0.512, 0.7508, 0.6091, -0.7844, 0.117, -0.584, -0.8116, -0.01452, 0.161, -0.9701, 0.1815, -0.6431, -0.6516, 0.4024, -0.584, -0.8116, -0.0145, 0.003479, -0.8176, -0.5758, 0.161, -0.9701, 0.1814, 0.2085, -0.5881, -0.7814, 0.5857, -0.3434, -0.7342, 0.003469, -0.8175, -0.5759, -0.2935, -0.8483, -0.4407, 0.2085, -0.5881, -0.7814, 0.003485, -0.8176, -0.5758, 0.003497, -0.8176, -0.5758, 0.5857, -0.3434, -0.7342, 0.7066, -0.505, -0.4956, 0.003509, -0.8176, -0.5758, -0.584, -0.8116, -0.01451, -0.2935, -0.8483, -0.4407, -0.5456, 0.7076, -0.4491, -0.6078, 0.5641, -0.559, -0.6244, 0.5696, -0.5345, -0.5456, 0.7076, -0.4491, -0.591, 0.5746, -0.5662, -0.6078, 0.5641, -0.5589, -0.5068, 0.7806, -0.3659, -0.6244, 0.5696, -0.5345, -0.6136, 0.5333, -0.5823, -0.6431, -0.6515, 0.4024, -0.7268, -0.5989, 0.3362, -0.584, -0.8116, -0.01453, -0.5867, 0.5176, -0.6228, -0.6213, 0.5231, -0.5834, -0.6136, 0.5333, -0.5823, -0.6236, 0.5224, -0.5815, -0.5867, 0.5176, -0.6227, -0.6136, 0.5333, -0.5823, -0.6236, 0.5224, -0.5815, -0.6236, 0.5224, -0.5815, -0.6136, 0.5333, -0.5823, -0.6322, -0.03827, 0.7738, -0.7341, -0.1994, 0.649, -0.7268, -0.5989, 0.3362, -0.6323, -0.03827, 0.7738, -0.7269, -0.5989, 0.3362, -0.6431, -0.6515, 0.4024, -0.6323, -0.03826, 0.7738, -0.4979, 0.2896, 0.8175, -0.7341, -0.1994, 0.649, -0.07282, 0.5626, 0.8235, -0.6323, -0.03823, 0.7738, -0.3368, -0.0734, 0.9387, -0.1604, 0.6174, 0.7702, -0.6323, -0.03825, 0.7738, -0.07282, 0.5626, 0.8235, -0.1604, 0.6174, 0.7702, -0.4978, 0.2896, 0.8175, -0.6322, -0.03828, 0.7738, -0.6431, -0.6515, 0.4024, -0.3368, -0.07345, 0.9387, -0.6322, -0.03825, 0.7738, 0.09259, 0.3076, 0.947, -0.3368, -0.07341, 0.9387, 0.2825, -0.4017, 0.8711, -0.07279, 0.5626, 0.8235, -0.3368, -0.07342, 0.9387, 0.09257, 0.3076, 0.947, -0.3368, -0.0734, 0.9387, -0.461, -0.7613, 0.4559, 0.2825, -0.4016, 0.8711, 0.0926, 0.3076, 0.947, 0.2825, -0.4016, 0.8711, 0.4543, -0.26, 0.8521, 0.517, 0.494, 0.699, 0.09256, 0.3076, 0.947, 0.4543, -0.26, 0.8521, 0.3422, 0.7466, 0.5705, 0.09256, 0.3076, 0.947, 0.517, 0.4941, 0.699, 0.3422, 0.7466, 0.5705, -0.07283, 0.5626, 0.8235, 0.09259, 0.3076, 0.947, 0.6962, 0.6972, 0.171, 0.517, 0.4941, 0.699, 0.8213, 0.496, 0.2818, 0.6962, 0.6972, 0.171, 0.3422, 0.7467, 0.5705, 0.517, 0.4941, 0.699, 0.517, 0.4941, 0.699, 0.4543, -0.2601, 0.8521, 0.6714, -0.31, 0.6732, 0.8213, 0.496, 0.2818, 0.517, 0.494, 0.699, 0.6714, -0.3099, 0.6732, 0.781, 0.5552, -0.2859, 0.6962, 0.6972, 0.171, 0.8603, 0.4261, -0.2799, 0.781, 0.5552, -0.286, 0.5426, 0.8163, 0.1981, 0.6962, 0.6972, 0.171, 0.5426, 0.8163, 0.1981, 0.3422, 0.7466, 0.5705, 0.6962, 0.6972, 0.171, 0.8603, 0.4261, -0.2799, 0.6962, 0.6972, 0.171, 0.8213, 0.496, 0.2818, -0.6213, 0.5231, -0.5834, -0.7822, 0.2184, -0.5835, -0.7135, 0.376, -0.5913, 0.5426, 0.8163, 0.1981, -0.3885, 0.8972, -0.2098, 0.3421, 0.7467, 0.5705, -0.6213, 0.5231, -0.5834, -0.7135, 0.376, -0.5913, -0.5808, 0.5634, -0.5877, 0.531, 0.3389, -0.7767, 0.781, 0.5552, -0.286, 0.8603, 0.4261, -0.2799, -0.3885, 0.8973, -0.2098, -0.0728, 0.5626, 0.8235, 0.3422, 0.7466, 0.5705, -0.2496, 0.968, -0.02704, -0.1604, 0.6174, 0.7701, -0.07283, 0.5626, 0.8235, 0.9118, -0.1624, -0.3771, 0.9416, -0.3263, 0.08256, 0.8674, -0.4489, -0.2149, 0.7066, -0.505, -0.4956, 0.9118, -0.1624, -0.3771, 0.8674, -0.4489, -0.2149, 0.5857, -0.3434, -0.7342, 0.9118, -0.1624, -0.3771, 0.7066, -0.505, -0.4956])] * 3)])
me_group_054 = bpy.data.meshes.new('Group.054')
me_group_054.from_pydata([(-1.436, 1.364, -2.49), (-1.211, 1.723, -2.329), (-1.662, 2.351, -1.282), (1.795, -1.686, 0.5719), (-1.812, 1.005, -2.49), (2.02, -1.238, 0.7331), (2.095, -0.8789, 1.055), (2.471, -1.866, 1.539), (2.546, -1.597, 1.781), (2.396, -1.417, 2.022), (2.546, -1.955, 2.022), (2.471, -1.866, 2.264), (2.321, -1.866, 2.425), (2.095, -2.404, 1.458), (2.321, -2.135, 1.378), (2.471, -2.135, 1.942), (2.17, -1.955, 2.506), (2.02, -2.045, 2.506), (1.945, -2.224, 2.425), (-2.489, 0.9153, -1.846), (1.494, -1.955, 0.6525), (-2.188, 0.8256, -2.249), (-2.639, 1.095, -1.443), (-2.038, 2.261, -1.04), (-2.413, 1.902, -0.9592), (-2.639, 1.454, -1.12), (0.893, -1.058, 2.103), (1.269, -0.7892, 2.103), (-2.038, 2.261, -1.04), (1.644, -1.776, 2.506), (-2.413, 1.902, -0.9592), (1.87, -1.507, 2.506), (1.644, -0.6097, 1.861), (2.17, -1.417, 2.345), (1.945, -0.6097, 1.458), (-1.136, 2.081, -2.087), (-1.361, 2.351, -1.684)], [], [(0, 1, 5), (2, 1, 0), (0, 4, 2), (0, 5, 3), (4, 0, 3), (1, 6, 5), (3, 5, 7), (5, 6, 8), (5, 8, 7), (7, 8, 10), (8, 9, 11), (6, 9, 8), (8, 11, 10), (10, 11, 13), (11, 12, 9), (11, 12, 9), (11, 12, 13), (13, 14, 15), (20, 14, 13), (13, 15, 10), (13, 12, 16), (16, 17, 13), (17, 18, 13), (19, 13, 18), (19, 20, 13), (4, 3, 20), (21, 4, 20), (20, 3, 14), (20, 19, 21), (2, 21, 19), (2, 4, 21), (2, 19, 22), (18, 22, 19), (23, 2, 22), (24, 23, 22), (25, 24, 22), (26, 25, 22), (26, 22, 18), (26, 30, 25), (27, 26, 29), (28, 26, 27), (28, 30, 26), (18, 29, 26), (31, 29, 17), (27, 29, 31), (29, 18, 17), (31, 17, 16), (33, 31, 16), (32, 31, 33), (32, 27, 31), (34, 33, 9), (34, 32, 33), (33, 16, 12), (9, 33, 12), (35, 34, 6), (35, 36, 34), (36, 32, 34), (6, 34, 9), (2, 36, 35), (36, 2, 32), (2, 35, 1), (1, 35, 6), (2, 27, 32), (2, 28, 27), (7, 10, 15), (14, 7, 15), (3, 7, 14)])
_uv = me_group_054.uv_layers.new(name='UVMap')
_uv.uv.foreach_set('vector', [0.4206, 0.201, 0.4206, 0.2113, 0.3492, 0.2113, 0.4286, 0.2371, 0.4206, 0.2113, 0.4206, 0.201, 0.4206, 0.201, 0.4246, 0.1959, 0.4286, 0.2371, 0.4206, 0.201, 0.3492, 0.2113, 0.3492, 0.201, 0.4246, 0.1959, 0.4206, 0.201, 0.3492, 0.201, 0.4206, 0.2113, 0.3492, 0.2216, 0.3492, 0.2113, 0.3492, 0.201, 0.3492, 0.2113, 0.3373, 0.2113, 0.3492, 0.2113, 0.3492, 0.2216, 0.3373, 0.2216, 0.3492, 0.2113, 0.3373, 0.2216, 0.3373, 0.2113, 0.3373, 0.2113, 0.3373, 0.2216, 0.3333, 0.2165, 0.3373, 0.2216, 0.3413, 0.2268, 0.3373, 0.2216, 0.3492, 0.2216, 0.3413, 0.2268, 0.3373, 0.2216, 0.3373, 0.2216, 0.3373, 0.2216, 0.3333, 0.2165, 0.8333, 0.2165, 0.8373, 0.2216, 0.8413, 0.201, 0.3373, 0.2216, 0.3373, 0.2216, 0.3413, 0.2268, 0.3373, 0.2216, 0.3373, 0.2216, 0.3413, 0.2268, 0.8373, 0.2216, 0.8373, 0.2216, 0.8413, 0.201, 0.8413, 0.201, 0.8373, 0.2062, 0.8333, 0.2113, 0.3532, 0.1959, 0.3373, 0.2062, 0.3413, 0.201, 0.8413, 0.201, 0.8333, 0.2113, 0.8333, 0.2165, 0.8413, 0.201, 0.8373, 0.2216, 0.8413, 0.2216, 0.8413, 0.2216, 0.8452, 0.2216, 0.8413, 0.201, 0.8452, 0.2216, 0.8452, 0.2165, 0.8413, 0.201, 0.9365, 0.1959, 0.8413, 0.201, 0.8452, 0.2165, 0.9365, 0.1959, 0.8532, 0.1959, 0.8413, 0.201, 0.4246, 0.1959, 0.3492, 0.201, 0.3532, 0.1959, 0.4325, 0.1907, 0.4246, 0.1959, 0.3532, 0.1959, 0.3532, 0.1959, 0.3492, 0.201, 0.3373, 0.2062, 0.8532, 0.1959, 0.9365, 0.1959, 0.9325, 0.1907, 0.4286, 0.2371, 0.4325, 0.1907, 0.4365, 0.1959, 0.4286, 0.2371, 0.4246, 0.1959, 0.4325, 0.1907, 0.4286, 0.2371, 0.4365, 0.1959, 0.4405, 0.2062, 0.8452, 0.2165, 0.9405, 0.2062, 0.9365, 0.1959, 0.4365, 0.232, 0.4286, 0.2371, 0.4405, 0.2062, 0.4405, 0.2268, 0.4365, 0.232, 0.4405, 0.2062, 0.4405, 0.2165, 0.4405, 0.2268, 0.4405, 0.2062, 0.869, 0.2268, 0.9405, 0.2165, 0.9405, 0.2062, 0.869, 0.2268, 0.9405, 0.2062, 0.8452, 0.2165, 0.869, 0.2268, 0.9405, 0.2268, 0.9405, 0.2165, 0.8611, 0.232, 0.869, 0.2268, 0.8492, 0.2216, 0.9365, 0.232, 0.869, 0.2268, 0.8611, 0.232, 0.9365, 0.232, 0.9405, 0.2268, 0.869, 0.2268, 0.8452, 0.2165, 0.8492, 0.2216, 0.869, 0.2268, 0.8492, 0.2268, 0.8492, 0.2216, 0.8452, 0.2216, 0.8611, 0.232, 0.8492, 0.2216, 0.8492, 0.2268, 0.8492, 0.2216, 0.8452, 0.2165, 0.8452, 0.2216, 0.8492, 0.2268, 0.8452, 0.2216, 0.8413, 0.2216, 0.8452, 0.232, 0.8492, 0.2268, 0.8413, 0.2216, 0.8571, 0.2371, 0.8492, 0.2268, 0.8452, 0.232, 0.8571, 0.2371, 0.8611, 0.232, 0.8492, 0.2268, 0.3532, 0.232, 0.3452, 0.232, 0.3413, 0.2268, 0.3532, 0.232, 0.3571, 0.2371, 0.3452, 0.232, 0.8452, 0.232, 0.8413, 0.2216, 0.8373, 0.2216, 0.8413, 0.2268, 0.8452, 0.232, 0.8373, 0.2216, 0.4206, 0.2216, 0.3532, 0.232, 0.3492, 0.2216, 0.4206, 0.2216, 0.4246, 0.232, 0.3532, 0.232, 0.4246, 0.232, 0.3571, 0.2371, 0.3532, 0.232, 0.3492, 0.2216, 0.3532, 0.232, 0.3413, 0.2268, 0.4286, 0.2371, 0.4246, 0.232, 0.4206, 0.2216, 0.4246, 0.232, 0.4286, 0.2371, 0.3571, 0.2371, 0.4286, 0.2371, 0.4206, 0.2216, 0.4206, 0.2113, 0.4206, 0.2113, 0.4206, 0.2216, 0.3492, 0.2216, 0.9286, 0.2371, 0.8611, 0.232, 0.8571, 0.2371, 0.9286, 0.2371, 0.9365, 0.232, 0.8611, 0.232, 0.3373, 0.2113, 0.3333, 0.2165, 0.3333, 0.2113, 0.3373, 0.2062, 0.3373, 0.2113, 0.3333, 0.2113, 0.3492, 0.201, 0.3373, 0.2113, 0.3373, 0.2062])
me_group_054.materials.append(mat_skin_005)
me_group_054.update()
me_group_054.normals_split_custom_set([tuple(v) for v in zip(*[iter([0.167, 0.1795, -0.9695, 0.531, 0.3389, -0.7767, 0.806, 0.04837, -0.5899, -0.5068, 0.7806, -0.3659, 0.2945, 0.4439, -0.8463, 0.1669, 0.1794, -0.9695, 0.167, 0.1795, -0.9695, -0.3533, 0.3303, -0.8753, -0.5068, 0.7805, -0.3659, 0.167, 0.1794, -0.9695, 0.806, 0.04837, -0.5899, 0.5857, -0.3434, -0.7342, 0.0147, -0.3657, -0.9306, 0.1669, 0.1795, -0.9695, 0.5857, -0.3433, -0.7342, 0.531, 0.3389, -0.7767, 0.8603, 0.4261, -0.2799, 0.806, 0.04838, -0.5899, 0.5857, -0.3433, -0.7342, 0.806, 0.04835, -0.5899, 0.9118, -0.1624, -0.3771, 0.806, 0.04836, -0.5899, 0.8603, 0.4261, -0.2799, 0.9734, 0.2201, -0.06355, 0.806, 0.04837, -0.5899, 0.9734, 0.2201, -0.06355, 0.9118, -0.1624, -0.3771, 0.9118, -0.1624, -0.3771, 0.9734, 0.2201, -0.06356, 0.9416, -0.3264, 0.08257, 0.9734, 0.2201, -0.06355, 0.8213, 0.496, 0.2818, 0.8187, -0.3834, 0.4274, 0.8603, 0.4261, -0.2799, 0.8213, 0.496, 0.2818, 0.9734, 0.2201, -0.06354, 0.9734, 0.2201, -0.06355, 0.8187, -0.3834, 0.4274, 0.9417, -0.3263, 0.08254, 0.9417, -0.3263, 0.08256, 0.8187, -0.3834, 0.4274, 0.3743, -0.9211, 0.1069, -0.6567, -0.4401, -0.6124, -0.6567, -0.4401, -0.6124, -0.6567, -0.4401, -0.6124, -0.6567, -0.4401, -0.6124, -0.6567, -0.4401, -0.6124, -0.6567, -0.4401, -0.6124, 0.8187, -0.3834, 0.4275, 0.6714, -0.3099, 0.6732, 0.3743, -0.9211, 0.1069, 0.3743, -0.9211, 0.1069, 0.7066, -0.505, -0.4956, 0.8674, -0.4489, -0.2149, 0.003459, -0.8176, -0.5758, 0.7066, -0.5051, -0.4956, 0.3743, -0.9211, 0.1069, -0.7695, -0.5937, 0.2352, -0.8072, 0.07513, 0.5855, -0.8072, 0.07513, 0.5855, 0.3743, -0.9211, 0.1069, 0.6714, -0.31, 0.6732, 0.4543, -0.26, 0.8521, 0.4543, -0.26, 0.852, 0.2825, -0.4016, 0.8711, 0.3743, -0.9211, 0.1069, 0.2825, -0.4017, 0.8711, 0.4173, -0.512, 0.7508, 0.6091, -0.7844, 0.117, -0.584, -0.8116, -0.01452, 0.161, -0.9701, 0.1815, -0.6431, -0.6516, 0.4024, -0.584, -0.8116, -0.0145, 0.003479, -0.8176, -0.5758, 0.161, -0.9701, 0.1814, 0.2085, -0.5881, -0.7814, 0.5857, -0.3434, -0.7342, 0.003469, -0.8175, -0.5759, -0.2935, -0.8483, -0.4407, 0.2085, -0.5881, -0.7814, 0.003485, -0.8176, -0.5758, 0.003497, -0.8176, -0.5758, 0.5857, -0.3434, -0.7342, 0.7066, -0.505, -0.4956, 0.003509, -0.8176, -0.5758, -0.584, -0.8116, -0.01451, -0.2935, -0.8483, -0.4407, -0.5456, 0.7076, -0.4491, -0.6078, 0.5641, -0.559, -0.6244, 0.5696, -0.5345, -0.5456, 0.7076, -0.4491, -0.591, 0.5746, -0.5662, -0.6078, 0.5641, -0.5589, -0.5068, 0.7806, -0.3659, -0.6244, 0.5696, -0.5345, -0.6136, 0.5333, -0.5823, -0.6431, -0.6515, 0.4024, -0.7268, -0.5989, 0.3362, -0.584, -0.8116, -0.01453, -0.5867, 0.5176, -0.6228, -0.6213, 0.5231, -0.5834, -0.6136, 0.5333, -0.5823, -0.6236, 0.5224, -0.5815, -0.5867, 0.5176, -0.6227, -0.6136, 0.5333, -0.5823, -0.6236, 0.5224, -0.5815, -0.6236, 0.5224, -0.5815, -0.6136, 0.5333, -0.5823, -0.6322, -0.03827, 0.7738, -0.7341, -0.1994, 0.649, -0.7268, -0.5989, 0.3362, -0.6323, -0.03827, 0.7738, -0.7269, -0.5989, 0.3362, -0.6431, -0.6515, 0.4024, -0.6323, -0.03826, 0.7738, -0.4979, 0.2896, 0.8175, -0.7341, -0.1994, 0.649, -0.07282, 0.5626, 0.8235, -0.6323, -0.03823, 0.7738, -0.3368, -0.0734, 0.9387, -0.1604, 0.6174, 0.7702, -0.6323, -0.03825, 0.7738, -0.07282, 0.5626, 0.8235, -0.1604, 0.6174, 0.7702, -0.4978, 0.2896, 0.8175, -0.6322, -0.03828, 0.7738, -0.6431, -0.6515, 0.4024, -0.3368, -0.07345, 0.9387, -0.6322, -0.03825, 0.7738, 0.09259, 0.3076, 0.947, -0.3368, -0.07341, 0.9387, 0.2825, -0.4017, 0.8711, -0.07279, 0.5626, 0.8235, -0.3368, -0.07342, 0.9387, 0.09257, 0.3076, 0.947, -0.3368, -0.0734, 0.9387, -0.461, -0.7613, 0.4559, 0.2825, -0.4016, 0.8711, 0.0926, 0.3076, 0.947, 0.2825, -0.4016, 0.8711, 0.4543, -0.26, 0.8521, 0.517, 0.494, 0.699, 0.09256, 0.3076, 0.947, 0.4543, -0.26, 0.8521, 0.3422, 0.7466, 0.5705, 0.09256, 0.3076, 0.947, 0.517, 0.4941, 0.699, 0.3422, 0.7466, 0.5705, -0.07283, 0.5626, 0.8235, 0.09259, 0.3076, 0.947, 0.6962, 0.6972, 0.171, 0.517, 0.4941, 0.699, 0.8213, 0.496, 0.2818, 0.6962, 0.6972, 0.171, 0.3422, 0.7467, 0.5705, 0.517, 0.4941, 0.699, 0.517, 0.4941, 0.699, 0.4543, -0.2601, 0.8521, 0.6714, -0.31, 0.6732, 0.8213, 0.496, 0.2818, 0.517, 0.494, 0.699, 0.6714, -0.3099, 0.6732, 0.781, 0.5552, -0.2859, 0.6962, 0.6972, 0.171, 0.8603, 0.4261, -0.2799, 0.781, 0.5552, -0.286, 0.5426, 0.8163, 0.1981, 0.6962, 0.6972, 0.171, 0.5426, 0.8163, 0.1981, 0.3422, 0.7466, 0.5705, 0.6962, 0.6972, 0.171, 0.8603, 0.4261, -0.2799, 0.6962, 0.6972, 0.171, 0.8213, 0.496, 0.2818, -0.6213, 0.5231, -0.5834, -0.7822, 0.2184, -0.5835, -0.7135, 0.376, -0.5913, 0.5426, 0.8163, 0.1981, -0.3885, 0.8972, -0.2098, 0.3421, 0.7467, 0.5705, -0.6213, 0.5231, -0.5834, -0.7135, 0.376, -0.5913, -0.5808, 0.5634, -0.5877, 0.531, 0.3389, -0.7767, 0.781, 0.5552, -0.286, 0.8603, 0.4261, -0.2799, -0.3885, 0.8973, -0.2098, -0.0728, 0.5626, 0.8235, 0.3422, 0.7466, 0.5705, -0.2496, 0.968, -0.02704, -0.1604, 0.6174, 0.7701, -0.07283, 0.5626, 0.8235, 0.9118, -0.1624, -0.3771, 0.9416, -0.3263, 0.08256, 0.8674, -0.4489, -0.2149, 0.7066, -0.505, -0.4956, 0.9118, -0.1624, -0.3771, 0.8674, -0.4489, -0.2149, 0.5857, -0.3434, -0.7342, 0.9118, -0.1624, -0.3771, 0.7066, -0.505, -0.4956])] * 3)])
me_group_055 = bpy.data.meshes.new('Group.055')
me_group_055.from_pydata([(-1.436, 1.364, -2.49), (-1.211, 1.723, -2.329), (-1.662, 2.351, -1.282), (1.795, -1.686, 0.5719), (-1.812, 1.005, -2.49), (2.02, -1.238, 0.7331), (2.095, -0.8789, 1.055), (2.471, -1.866, 1.539), (2.546, -1.597, 1.781), (2.396, -1.417, 2.022), (2.546, -1.955, 2.022), (2.471, -1.866, 2.264), (2.321, -1.866, 2.425), (2.095, -2.404, 1.458), (2.321, -2.135, 1.378), (2.471, -2.135, 1.942), (2.17, -1.955, 2.506), (2.02, -2.045, 2.506), (1.945, -2.224, 2.425), (-2.489, 0.9153, -1.846), (1.494, -1.955, 0.6525), (-2.188, 0.8256, -2.249), (-2.639, 1.095, -1.443), (-2.038, 2.261, -1.04), (-2.413, 1.902, -0.9592), (-2.639, 1.454, -1.12), (0.893, -1.058, 2.103), (1.269, -0.7892, 2.103), (-2.038, 2.261, -1.04), (1.644, -1.776, 2.506), (-2.413, 1.902, -0.9592), (1.87, -1.507, 2.506), (1.644, -0.6097, 1.861), (2.17, -1.417, 2.345), (1.945, -0.6097, 1.458), (-1.136, 2.081, -2.087), (-1.361, 2.351, -1.684)], [], [(0, 1, 5), (2, 1, 0), (0, 4, 2), (0, 5, 3), (4, 0, 3), (1, 6, 5), (3, 5, 7), (5, 6, 8), (5, 8, 7), (7, 8, 10), (8, 9, 11), (6, 9, 8), (8, 11, 10), (10, 11, 13), (11, 12, 9), (11, 12, 9), (11, 12, 13), (13, 14, 15), (20, 14, 13), (13, 15, 10), (13, 12, 16), (16, 17, 13), (17, 18, 13), (19, 13, 18), (19, 20, 13), (4, 3, 20), (21, 4, 20), (20, 3, 14), (20, 19, 21), (2, 21, 19), (2, 4, 21), (2, 19, 22), (18, 22, 19), (23, 2, 22), (24, 23, 22), (25, 24, 22), (26, 25, 22), (26, 22, 18), (26, 30, 25), (27, 26, 29), (28, 26, 27), (28, 30, 26), (18, 29, 26), (31, 29, 17), (27, 29, 31), (29, 18, 17), (31, 17, 16), (33, 31, 16), (32, 31, 33), (32, 27, 31), (34, 33, 9), (34, 32, 33), (33, 16, 12), (9, 33, 12), (35, 34, 6), (35, 36, 34), (36, 32, 34), (6, 34, 9), (2, 36, 35), (36, 2, 32), (2, 35, 1), (1, 35, 6), (2, 27, 32), (2, 28, 27), (7, 10, 15), (14, 7, 15), (3, 7, 14)])
_uv = me_group_055.uv_layers.new(name='UVMap')
_uv.uv.foreach_set('vector', [0.4206, 0.201, 0.4206, 0.2113, 0.3492, 0.2113, 0.4286, 0.2371, 0.4206, 0.2113, 0.4206, 0.201, 0.4206, 0.201, 0.4246, 0.1959, 0.4286, 0.2371, 0.4206, 0.201, 0.3492, 0.2113, 0.3492, 0.201, 0.4246, 0.1959, 0.4206, 0.201, 0.3492, 0.201, 0.4206, 0.2113, 0.3492, 0.2216, 0.3492, 0.2113, 0.3492, 0.201, 0.3492, 0.2113, 0.3373, 0.2113, 0.3492, 0.2113, 0.3492, 0.2216, 0.3373, 0.2216, 0.3492, 0.2113, 0.3373, 0.2216, 0.3373, 0.2113, 0.3373, 0.2113, 0.3373, 0.2216, 0.3333, 0.2165, 0.3373, 0.2216, 0.3413, 0.2268, 0.3373, 0.2216, 0.3492, 0.2216, 0.3413, 0.2268, 0.3373, 0.2216, 0.3373, 0.2216, 0.3373, 0.2216, 0.3333, 0.2165, 0.8333, 0.2165, 0.8373, 0.2216, 0.8413, 0.201, 0.3373, 0.2216, 0.3373, 0.2216, 0.3413, 0.2268, 0.3373, 0.2216, 0.3373, 0.2216, 0.3413, 0.2268, 0.8373, 0.2216, 0.8373, 0.2216, 0.8413, 0.201, 0.8413, 0.201, 0.8373, 0.2062, 0.8333, 0.2113, 0.3532, 0.1959, 0.3373, 0.2062, 0.3413, 0.201, 0.8413, 0.201, 0.8333, 0.2113, 0.8333, 0.2165, 0.8413, 0.201, 0.8373, 0.2216, 0.8413, 0.2216, 0.8413, 0.2216, 0.8452, 0.2216, 0.8413, 0.201, 0.8452, 0.2216, 0.8452, 0.2165, 0.8413, 0.201, 0.9365, 0.1959, 0.8413, 0.201, 0.8452, 0.2165, 0.9365, 0.1959, 0.8532, 0.1959, 0.8413, 0.201, 0.4246, 0.1959, 0.3492, 0.201, 0.3532, 0.1959, 0.4325, 0.1907, 0.4246, 0.1959, 0.3532, 0.1959, 0.3532, 0.1959, 0.3492, 0.201, 0.3373, 0.2062, 0.8532, 0.1959, 0.9365, 0.1959, 0.9325, 0.1907, 0.4286, 0.2371, 0.4325, 0.1907, 0.4365, 0.1959, 0.4286, 0.2371, 0.4246, 0.1959, 0.4325, 0.1907, 0.4286, 0.2371, 0.4365, 0.1959, 0.4405, 0.2062, 0.8452, 0.2165, 0.9405, 0.2062, 0.9365, 0.1959, 0.4365, 0.232, 0.4286, 0.2371, 0.4405, 0.2062, 0.4405, 0.2268, 0.4365, 0.232, 0.4405, 0.2062, 0.4405, 0.2165, 0.4405, 0.2268, 0.4405, 0.2062, 0.869, 0.2268, 0.9405, 0.2165, 0.9405, 0.2062, 0.869, 0.2268, 0.9405, 0.2062, 0.8452, 0.2165, 0.869, 0.2268, 0.9405, 0.2268, 0.9405, 0.2165, 0.8611, 0.232, 0.869, 0.2268, 0.8492, 0.2216, 0.9365, 0.232, 0.869, 0.2268, 0.8611, 0.232, 0.9365, 0.232, 0.9405, 0.2268, 0.869, 0.2268, 0.8452, 0.2165, 0.8492, 0.2216, 0.869, 0.2268, 0.8492, 0.2268, 0.8492, 0.2216, 0.8452, 0.2216, 0.8611, 0.232, 0.8492, 0.2216, 0.8492, 0.2268, 0.8492, 0.2216, 0.8452, 0.2165, 0.8452, 0.2216, 0.8492, 0.2268, 0.8452, 0.2216, 0.8413, 0.2216, 0.8452, 0.232, 0.8492, 0.2268, 0.8413, 0.2216, 0.8571, 0.2371, 0.8492, 0.2268, 0.8452, 0.232, 0.8571, 0.2371, 0.8611, 0.232, 0.8492, 0.2268, 0.3532, 0.232, 0.3452, 0.232, 0.3413, 0.2268, 0.3532, 0.232, 0.3571, 0.2371, 0.3452, 0.232, 0.8452, 0.232, 0.8413, 0.2216, 0.8373, 0.2216, 0.8413, 0.2268, 0.8452, 0.232, 0.8373, 0.2216, 0.4206, 0.2216, 0.3532, 0.232, 0.3492, 0.2216, 0.4206, 0.2216, 0.4246, 0.232, 0.3532, 0.232, 0.4246, 0.232, 0.3571, 0.2371, 0.3532, 0.232, 0.3492, 0.2216, 0.3532, 0.232, 0.3413, 0.2268, 0.4286, 0.2371, 0.4246, 0.232, 0.4206, 0.2216, 0.4246, 0.232, 0.4286, 0.2371, 0.3571, 0.2371, 0.4286, 0.2371, 0.4206, 0.2216, 0.4206, 0.2113, 0.4206, 0.2113, 0.4206, 0.2216, 0.3492, 0.2216, 0.9286, 0.2371, 0.8611, 0.232, 0.8571, 0.2371, 0.9286, 0.2371, 0.9365, 0.232, 0.8611, 0.232, 0.3373, 0.2113, 0.3333, 0.2165, 0.3333, 0.2113, 0.3373, 0.2062, 0.3373, 0.2113, 0.3333, 0.2113, 0.3492, 0.201, 0.3373, 0.2113, 0.3373, 0.2062])
me_group_055.materials.append(mat_skin_006)
me_group_055.update()
me_group_055.normals_split_custom_set([tuple(v) for v in zip(*[iter([0.167, 0.1795, -0.9695, 0.531, 0.3389, -0.7767, 0.806, 0.04837, -0.5899, -0.5068, 0.7806, -0.3659, 0.2945, 0.4439, -0.8463, 0.1669, 0.1794, -0.9695, 0.167, 0.1795, -0.9695, -0.3533, 0.3303, -0.8753, -0.5068, 0.7805, -0.3659, 0.167, 0.1794, -0.9695, 0.806, 0.04837, -0.5899, 0.5857, -0.3434, -0.7342, 0.0147, -0.3657, -0.9306, 0.1669, 0.1795, -0.9695, 0.5857, -0.3433, -0.7342, 0.531, 0.3389, -0.7767, 0.8603, 0.4261, -0.2799, 0.806, 0.04838, -0.5899, 0.5857, -0.3433, -0.7342, 0.806, 0.04835, -0.5899, 0.9118, -0.1624, -0.3771, 0.806, 0.04836, -0.5899, 0.8603, 0.4261, -0.2799, 0.9734, 0.2201, -0.06355, 0.806, 0.04837, -0.5899, 0.9734, 0.2201, -0.06355, 0.9118, -0.1624, -0.3771, 0.9118, -0.1624, -0.3771, 0.9734, 0.2201, -0.06356, 0.9416, -0.3264, 0.08257, 0.9734, 0.2201, -0.06355, 0.8213, 0.496, 0.2818, 0.8187, -0.3834, 0.4274, 0.8603, 0.4261, -0.2799, 0.8213, 0.496, 0.2818, 0.9734, 0.2201, -0.06354, 0.9734, 0.2201, -0.06355, 0.8187, -0.3834, 0.4274, 0.9417, -0.3263, 0.08254, 0.9417, -0.3263, 0.08256, 0.8187, -0.3834, 0.4274, 0.3743, -0.9211, 0.1069, -0.6567, -0.4401, -0.6124, -0.6567, -0.4401, -0.6124, -0.6567, -0.4401, -0.6124, -0.6567, -0.4401, -0.6124, -0.6567, -0.4401, -0.6124, -0.6567, -0.4401, -0.6124, 0.8187, -0.3834, 0.4275, 0.6714, -0.3099, 0.6732, 0.3743, -0.9211, 0.1069, 0.3743, -0.9211, 0.1069, 0.7066, -0.505, -0.4956, 0.8674, -0.4489, -0.2149, 0.003459, -0.8176, -0.5758, 0.7066, -0.5051, -0.4956, 0.3743, -0.9211, 0.1069, -0.7695, -0.5937, 0.2352, -0.8072, 0.07513, 0.5855, -0.8072, 0.07513, 0.5855, 0.3743, -0.9211, 0.1069, 0.6714, -0.31, 0.6732, 0.4543, -0.26, 0.8521, 0.4543, -0.26, 0.852, 0.2825, -0.4016, 0.8711, 0.3743, -0.9211, 0.1069, 0.2825, -0.4017, 0.8711, 0.4173, -0.512, 0.7508, 0.6091, -0.7844, 0.117, -0.584, -0.8116, -0.01452, 0.161, -0.9701, 0.1815, -0.6431, -0.6516, 0.4024, -0.584, -0.8116, -0.0145, 0.003479, -0.8176, -0.5758, 0.161, -0.9701, 0.1814, 0.2085, -0.5881, -0.7814, 0.5857, -0.3434, -0.7342, 0.003469, -0.8175, -0.5759, -0.2935, -0.8483, -0.4407, 0.2085, -0.5881, -0.7814, 0.003485, -0.8176, -0.5758, 0.003497, -0.8176, -0.5758, 0.5857, -0.3434, -0.7342, 0.7066, -0.505, -0.4956, 0.003509, -0.8176, -0.5758, -0.584, -0.8116, -0.01451, -0.2935, -0.8483, -0.4407, -0.5456, 0.7076, -0.4491, -0.6078, 0.5641, -0.559, -0.6244, 0.5696, -0.5345, -0.5456, 0.7076, -0.4491, -0.591, 0.5746, -0.5662, -0.6078, 0.5641, -0.5589, -0.5068, 0.7806, -0.3659, -0.6244, 0.5696, -0.5345, -0.6136, 0.5333, -0.5823, -0.6431, -0.6515, 0.4024, -0.7268, -0.5989, 0.3362, -0.584, -0.8116, -0.01453, -0.5867, 0.5176, -0.6228, -0.6213, 0.5231, -0.5834, -0.6136, 0.5333, -0.5823, -0.6236, 0.5224, -0.5815, -0.5867, 0.5176, -0.6227, -0.6136, 0.5333, -0.5823, -0.6236, 0.5224, -0.5815, -0.6236, 0.5224, -0.5815, -0.6136, 0.5333, -0.5823, -0.6322, -0.03827, 0.7738, -0.7341, -0.1994, 0.649, -0.7268, -0.5989, 0.3362, -0.6323, -0.03827, 0.7738, -0.7269, -0.5989, 0.3362, -0.6431, -0.6515, 0.4024, -0.6323, -0.03826, 0.7738, -0.4979, 0.2896, 0.8175, -0.7341, -0.1994, 0.649, -0.07282, 0.5626, 0.8235, -0.6323, -0.03823, 0.7738, -0.3368, -0.0734, 0.9387, -0.1604, 0.6174, 0.7702, -0.6323, -0.03825, 0.7738, -0.07282, 0.5626, 0.8235, -0.1604, 0.6174, 0.7702, -0.4978, 0.2896, 0.8175, -0.6322, -0.03828, 0.7738, -0.6431, -0.6515, 0.4024, -0.3368, -0.07345, 0.9387, -0.6322, -0.03825, 0.7738, 0.09259, 0.3076, 0.947, -0.3368, -0.07341, 0.9387, 0.2825, -0.4017, 0.8711, -0.07279, 0.5626, 0.8235, -0.3368, -0.07342, 0.9387, 0.09257, 0.3076, 0.947, -0.3368, -0.0734, 0.9387, -0.461, -0.7613, 0.4559, 0.2825, -0.4016, 0.8711, 0.0926, 0.3076, 0.947, 0.2825, -0.4016, 0.8711, 0.4543, -0.26, 0.8521, 0.517, 0.494, 0.699, 0.09256, 0.3076, 0.947, 0.4543, -0.26, 0.8521, 0.3422, 0.7466, 0.5705, 0.09256, 0.3076, 0.947, 0.517, 0.4941, 0.699, 0.3422, 0.7466, 0.5705, -0.07283, 0.5626, 0.8235, 0.09259, 0.3076, 0.947, 0.6962, 0.6972, 0.171, 0.517, 0.4941, 0.699, 0.8213, 0.496, 0.2818, 0.6962, 0.6972, 0.171, 0.3422, 0.7467, 0.5705, 0.517, 0.4941, 0.699, 0.517, 0.4941, 0.699, 0.4543, -0.2601, 0.8521, 0.6714, -0.31, 0.6732, 0.8213, 0.496, 0.2818, 0.517, 0.494, 0.699, 0.6714, -0.3099, 0.6732, 0.781, 0.5552, -0.2859, 0.6962, 0.6972, 0.171, 0.8603, 0.4261, -0.2799, 0.781, 0.5552, -0.286, 0.5426, 0.8163, 0.1981, 0.6962, 0.6972, 0.171, 0.5426, 0.8163, 0.1981, 0.3422, 0.7466, 0.5705, 0.6962, 0.6972, 0.171, 0.8603, 0.4261, -0.2799, 0.6962, 0.6972, 0.171, 0.8213, 0.496, 0.2818, -0.6213, 0.5231, -0.5834, -0.7822, 0.2184, -0.5835, -0.7135, 0.376, -0.5913, 0.5426, 0.8163, 0.1981, -0.3885, 0.8972, -0.2098, 0.3421, 0.7467, 0.5705, -0.6213, 0.5231, -0.5834, -0.7135, 0.376, -0.5913, -0.5808, 0.5634, -0.5877, 0.531, 0.3389, -0.7767, 0.781, 0.5552, -0.286, 0.8603, 0.4261, -0.2799, -0.3885, 0.8973, -0.2098, -0.0728, 0.5626, 0.8235, 0.3422, 0.7466, 0.5705, -0.2496, 0.968, -0.02704, -0.1604, 0.6174, 0.7701, -0.07283, 0.5626, 0.8235, 0.9118, -0.1624, -0.3771, 0.9416, -0.3263, 0.08256, 0.8674, -0.4489, -0.2149, 0.7066, -0.505, -0.4956, 0.9118, -0.1624, -0.3771, 0.8674, -0.4489, -0.2149, 0.5857, -0.3434, -0.7342, 0.9118, -0.1624, -0.3771, 0.7066, -0.505, -0.4956])] * 3)])
me_group_056 = bpy.data.meshes.new('Group.056')
me_group_056.from_pydata([(-1.436, 1.364, -2.49), (-1.211, 1.723, -2.329), (-1.662, 2.351, -1.282), (1.795, -1.686, 0.5719), (-1.812, 1.005, -2.49), (2.02, -1.238, 0.7331), (2.095, -0.8789, 1.055), (2.471, -1.866, 1.539), (2.546, -1.597, 1.781), (2.396, -1.417, 2.022), (2.546, -1.955, 2.022), (2.471, -1.866, 2.264), (2.321, -1.866, 2.425), (2.095, -2.404, 1.458), (2.321, -2.135, 1.378), (2.471, -2.135, 1.942), (2.17, -1.955, 2.506), (2.02, -2.045, 2.506), (1.945, -2.224, 2.425), (-2.489, 0.9153, -1.846), (1.494, -1.955, 0.6525), (-2.188, 0.8256, -2.249), (-2.639, 1.095, -1.443), (-2.038, 2.261, -1.04), (-2.413, 1.902, -0.9592), (-2.639, 1.454, -1.12), (0.893, -1.058, 2.103), (1.269, -0.7892, 2.103), (-2.038, 2.261, -1.04), (1.644, -1.776, 2.506), (-2.413, 1.902, -0.9592), (1.87, -1.507, 2.506), (1.644, -0.6097, 1.861), (2.17, -1.417, 2.345), (1.945, -0.6097, 1.458), (-1.136, 2.081, -2.087), (-1.361, 2.351, -1.684)], [], [(0, 1, 5), (2, 1, 0), (0, 4, 2), (0, 5, 3), (4, 0, 3), (1, 6, 5), (3, 5, 7), (5, 6, 8), (5, 8, 7), (7, 8, 10), (8, 9, 11), (6, 9, 8), (8, 11, 10), (10, 11, 13), (11, 12, 9), (11, 12, 9), (11, 12, 13), (13, 14, 15), (20, 14, 13), (13, 15, 10), (13, 12, 16), (16, 17, 13), (17, 18, 13), (19, 13, 18), (19, 20, 13), (4, 3, 20), (21, 4, 20), (20, 3, 14), (20, 19, 21), (2, 21, 19), (2, 4, 21), (2, 19, 22), (18, 22, 19), (23, 2, 22), (24, 23, 22), (25, 24, 22), (26, 25, 22), (26, 22, 18), (26, 30, 25), (27, 26, 29), (28, 26, 27), (28, 30, 26), (18, 29, 26), (31, 29, 17), (27, 29, 31), (29, 18, 17), (31, 17, 16), (33, 31, 16), (32, 31, 33), (32, 27, 31), (34, 33, 9), (34, 32, 33), (33, 16, 12), (9, 33, 12), (35, 34, 6), (35, 36, 34), (36, 32, 34), (6, 34, 9), (2, 36, 35), (36, 2, 32), (2, 35, 1), (1, 35, 6), (2, 27, 32), (2, 28, 27), (7, 10, 15), (14, 7, 15), (3, 7, 14)])
_uv = me_group_056.uv_layers.new(name='UVMap')
_uv.uv.foreach_set('vector', [0.4206, 0.201, 0.4206, 0.2113, 0.3492, 0.2113, 0.4286, 0.2371, 0.4206, 0.2113, 0.4206, 0.201, 0.4206, 0.201, 0.4246, 0.1959, 0.4286, 0.2371, 0.4206, 0.201, 0.3492, 0.2113, 0.3492, 0.201, 0.4246, 0.1959, 0.4206, 0.201, 0.3492, 0.201, 0.4206, 0.2113, 0.3492, 0.2216, 0.3492, 0.2113, 0.3492, 0.201, 0.3492, 0.2113, 0.3373, 0.2113, 0.3492, 0.2113, 0.3492, 0.2216, 0.3373, 0.2216, 0.3492, 0.2113, 0.3373, 0.2216, 0.3373, 0.2113, 0.3373, 0.2113, 0.3373, 0.2216, 0.3333, 0.2165, 0.3373, 0.2216, 0.3413, 0.2268, 0.3373, 0.2216, 0.3492, 0.2216, 0.3413, 0.2268, 0.3373, 0.2216, 0.3373, 0.2216, 0.3373, 0.2216, 0.3333, 0.2165, 0.8333, 0.2165, 0.8373, 0.2216, 0.8413, 0.201, 0.3373, 0.2216, 0.3373, 0.2216, 0.3413, 0.2268, 0.3373, 0.2216, 0.3373, 0.2216, 0.3413, 0.2268, 0.8373, 0.2216, 0.8373, 0.2216, 0.8413, 0.201, 0.8413, 0.201, 0.8373, 0.2062, 0.8333, 0.2113, 0.3532, 0.1959, 0.3373, 0.2062, 0.3413, 0.201, 0.8413, 0.201, 0.8333, 0.2113, 0.8333, 0.2165, 0.8413, 0.201, 0.8373, 0.2216, 0.8413, 0.2216, 0.8413, 0.2216, 0.8452, 0.2216, 0.8413, 0.201, 0.8452, 0.2216, 0.8452, 0.2165, 0.8413, 0.201, 0.9365, 0.1959, 0.8413, 0.201, 0.8452, 0.2165, 0.9365, 0.1959, 0.8532, 0.1959, 0.8413, 0.201, 0.4246, 0.1959, 0.3492, 0.201, 0.3532, 0.1959, 0.4325, 0.1907, 0.4246, 0.1959, 0.3532, 0.1959, 0.3532, 0.1959, 0.3492, 0.201, 0.3373, 0.2062, 0.8532, 0.1959, 0.9365, 0.1959, 0.9325, 0.1907, 0.4286, 0.2371, 0.4325, 0.1907, 0.4365, 0.1959, 0.4286, 0.2371, 0.4246, 0.1959, 0.4325, 0.1907, 0.4286, 0.2371, 0.4365, 0.1959, 0.4405, 0.2062, 0.8452, 0.2165, 0.9405, 0.2062, 0.9365, 0.1959, 0.4365, 0.232, 0.4286, 0.2371, 0.4405, 0.2062, 0.4405, 0.2268, 0.4365, 0.232, 0.4405, 0.2062, 0.4405, 0.2165, 0.4405, 0.2268, 0.4405, 0.2062, 0.869, 0.2268, 0.9405, 0.2165, 0.9405, 0.2062, 0.869, 0.2268, 0.9405, 0.2062, 0.8452, 0.2165, 0.869, 0.2268, 0.9405, 0.2268, 0.9405, 0.2165, 0.8611, 0.232, 0.869, 0.2268, 0.8492, 0.2216, 0.9365, 0.232, 0.869, 0.2268, 0.8611, 0.232, 0.9365, 0.232, 0.9405, 0.2268, 0.869, 0.2268, 0.8452, 0.2165, 0.8492, 0.2216, 0.869, 0.2268, 0.8492, 0.2268, 0.8492, 0.2216, 0.8452, 0.2216, 0.8611, 0.232, 0.8492, 0.2216, 0.8492, 0.2268, 0.8492, 0.2216, 0.8452, 0.2165, 0.8452, 0.2216, 0.8492, 0.2268, 0.8452, 0.2216, 0.8413, 0.2216, 0.8452, 0.232, 0.8492, 0.2268, 0.8413, 0.2216, 0.8571, 0.2371, 0.8492, 0.2268, 0.8452, 0.232, 0.8571, 0.2371, 0.8611, 0.232, 0.8492, 0.2268, 0.3532, 0.232, 0.3452, 0.232, 0.3413, 0.2268, 0.3532, 0.232, 0.3571, 0.2371, 0.3452, 0.232, 0.8452, 0.232, 0.8413, 0.2216, 0.8373, 0.2216, 0.8413, 0.2268, 0.8452, 0.232, 0.8373, 0.2216, 0.4206, 0.2216, 0.3532, 0.232, 0.3492, 0.2216, 0.4206, 0.2216, 0.4246, 0.232, 0.3532, 0.232, 0.4246, 0.232, 0.3571, 0.2371, 0.3532, 0.232, 0.3492, 0.2216, 0.3532, 0.232, 0.3413, 0.2268, 0.4286, 0.2371, 0.4246, 0.232, 0.4206, 0.2216, 0.4246, 0.232, 0.4286, 0.2371, 0.3571, 0.2371, 0.4286, 0.2371, 0.4206, 0.2216, 0.4206, 0.2113, 0.4206, 0.2113, 0.4206, 0.2216, 0.3492, 0.2216, 0.9286, 0.2371, 0.8611, 0.232, 0.8571, 0.2371, 0.9286, 0.2371, 0.9365, 0.232, 0.8611, 0.232, 0.3373, 0.2113, 0.3333, 0.2165, 0.3333, 0.2113, 0.3373, 0.2062, 0.3373, 0.2113, 0.3333, 0.2113, 0.3492, 0.201, 0.3373, 0.2113, 0.3373, 0.2062])
me_group_056.materials.append(mat_skin_007)
me_group_056.update()
me_group_056.normals_split_custom_set([tuple(v) for v in zip(*[iter([0.167, 0.1795, -0.9695, 0.531, 0.3389, -0.7767, 0.806, 0.04837, -0.5899, -0.5068, 0.7806, -0.3659, 0.2945, 0.4439, -0.8463, 0.1669, 0.1794, -0.9695, 0.167, 0.1795, -0.9695, -0.3533, 0.3303, -0.8753, -0.5068, 0.7805, -0.3659, 0.167, 0.1794, -0.9695, 0.806, 0.04837, -0.5899, 0.5857, -0.3434, -0.7342, 0.0147, -0.3657, -0.9306, 0.1669, 0.1795, -0.9695, 0.5857, -0.3433, -0.7342, 0.531, 0.3389, -0.7767, 0.8603, 0.4261, -0.2799, 0.806, 0.04838, -0.5899, 0.5857, -0.3433, -0.7342, 0.806, 0.04835, -0.5899, 0.9118, -0.1624, -0.3771, 0.806, 0.04836, -0.5899, 0.8603, 0.4261, -0.2799, 0.9734, 0.2201, -0.06355, 0.806, 0.04837, -0.5899, 0.9734, 0.2201, -0.06355, 0.9118, -0.1624, -0.3771, 0.9118, -0.1624, -0.3771, 0.9734, 0.2201, -0.06356, 0.9416, -0.3264, 0.08257, 0.9734, 0.2201, -0.06355, 0.8213, 0.496, 0.2818, 0.8187, -0.3834, 0.4274, 0.8603, 0.4261, -0.2799, 0.8213, 0.496, 0.2818, 0.9734, 0.2201, -0.06354, 0.9734, 0.2201, -0.06355, 0.8187, -0.3834, 0.4274, 0.9417, -0.3263, 0.08254, 0.9417, -0.3263, 0.08256, 0.8187, -0.3834, 0.4274, 0.3743, -0.9211, 0.1069, -0.6567, -0.4401, -0.6124, -0.6567, -0.4401, -0.6124, -0.6567, -0.4401, -0.6124, -0.6567, -0.4401, -0.6124, -0.6567, -0.4401, -0.6124, -0.6567, -0.4401, -0.6124, 0.8187, -0.3834, 0.4275, 0.6714, -0.3099, 0.6732, 0.3743, -0.9211, 0.1069, 0.3743, -0.9211, 0.1069, 0.7066, -0.505, -0.4956, 0.8674, -0.4489, -0.2149, 0.003459, -0.8176, -0.5758, 0.7066, -0.5051, -0.4956, 0.3743, -0.9211, 0.1069, -0.7695, -0.5937, 0.2352, -0.8072, 0.07513, 0.5855, -0.8072, 0.07513, 0.5855, 0.3743, -0.9211, 0.1069, 0.6714, -0.31, 0.6732, 0.4543, -0.26, 0.8521, 0.4543, -0.26, 0.852, 0.2825, -0.4016, 0.8711, 0.3743, -0.9211, 0.1069, 0.2825, -0.4017, 0.8711, 0.4173, -0.512, 0.7508, 0.6091, -0.7844, 0.117, -0.584, -0.8116, -0.01452, 0.161, -0.9701, 0.1815, -0.6431, -0.6516, 0.4024, -0.584, -0.8116, -0.0145, 0.003479, -0.8176, -0.5758, 0.161, -0.9701, 0.1814, 0.2085, -0.5881, -0.7814, 0.5857, -0.3434, -0.7342, 0.003469, -0.8175, -0.5759, -0.2935, -0.8483, -0.4407, 0.2085, -0.5881, -0.7814, 0.003485, -0.8176, -0.5758, 0.003497, -0.8176, -0.5758, 0.5857, -0.3434, -0.7342, 0.7066, -0.505, -0.4956, 0.003509, -0.8176, -0.5758, -0.584, -0.8116, -0.01451, -0.2935, -0.8483, -0.4407, -0.5456, 0.7076, -0.4491, -0.6078, 0.5641, -0.559, -0.6244, 0.5696, -0.5345, -0.5456, 0.7076, -0.4491, -0.591, 0.5746, -0.5662, -0.6078, 0.5641, -0.5589, -0.5068, 0.7806, -0.3659, -0.6244, 0.5696, -0.5345, -0.6136, 0.5333, -0.5823, -0.6431, -0.6515, 0.4024, -0.7268, -0.5989, 0.3362, -0.584, -0.8116, -0.01453, -0.5867, 0.5176, -0.6228, -0.6213, 0.5231, -0.5834, -0.6136, 0.5333, -0.5823, -0.6236, 0.5224, -0.5815, -0.5867, 0.5176, -0.6227, -0.6136, 0.5333, -0.5823, -0.6236, 0.5224, -0.5815, -0.6236, 0.5224, -0.5815, -0.6136, 0.5333, -0.5823, -0.6322, -0.03827, 0.7738, -0.7341, -0.1994, 0.649, -0.7268, -0.5989, 0.3362, -0.6323, -0.03827, 0.7738, -0.7269, -0.5989, 0.3362, -0.6431, -0.6515, 0.4024, -0.6323, -0.03826, 0.7738, -0.4979, 0.2896, 0.8175, -0.7341, -0.1994, 0.649, -0.07282, 0.5626, 0.8235, -0.6323, -0.03823, 0.7738, -0.3368, -0.0734, 0.9387, -0.1604, 0.6174, 0.7702, -0.6323, -0.03825, 0.7738, -0.07282, 0.5626, 0.8235, -0.1604, 0.6174, 0.7702, -0.4978, 0.2896, 0.8175, -0.6322, -0.03828, 0.7738, -0.6431, -0.6515, 0.4024, -0.3368, -0.07345, 0.9387, -0.6322, -0.03825, 0.7738, 0.09259, 0.3076, 0.947, -0.3368, -0.07341, 0.9387, 0.2825, -0.4017, 0.8711, -0.07279, 0.5626, 0.8235, -0.3368, -0.07342, 0.9387, 0.09257, 0.3076, 0.947, -0.3368, -0.0734, 0.9387, -0.461, -0.7613, 0.4559, 0.2825, -0.4016, 0.8711, 0.0926, 0.3076, 0.947, 0.2825, -0.4016, 0.8711, 0.4543, -0.26, 0.8521, 0.517, 0.494, 0.699, 0.09256, 0.3076, 0.947, 0.4543, -0.26, 0.8521, 0.3422, 0.7466, 0.5705, 0.09256, 0.3076, 0.947, 0.517, 0.4941, 0.699, 0.3422, 0.7466, 0.5705, -0.07283, 0.5626, 0.8235, 0.09259, 0.3076, 0.947, 0.6962, 0.6972, 0.171, 0.517, 0.4941, 0.699, 0.8213, 0.496, 0.2818, 0.6962, 0.6972, 0.171, 0.3422, 0.7467, 0.5705, 0.517, 0.4941, 0.699, 0.517, 0.4941, 0.699, 0.4543, -0.2601, 0.8521, 0.6714, -0.31, 0.6732, 0.8213, 0.496, 0.2818, 0.517, 0.494, 0.699, 0.6714, -0.3099, 0.6732, 0.781, 0.5552, -0.2859, 0.6962, 0.6972, 0.171, 0.8603, 0.4261, -0.2799, 0.781, 0.5552, -0.286, 0.5426, 0.8163, 0.1981, 0.6962, 0.6972, 0.171, 0.5426, 0.8163, 0.1981, 0.3422, 0.7466, 0.5705, 0.6962, 0.6972, 0.171, 0.8603, 0.4261, -0.2799, 0.6962, 0.6972, 0.171, 0.8213, 0.496, 0.2818, -0.6213, 0.5231, -0.5834, -0.7822, 0.2184, -0.5835, -0.7135, 0.376, -0.5913, 0.5426, 0.8163, 0.1981, -0.3885, 0.8972, -0.2098, 0.3421, 0.7467, 0.5705, -0.6213, 0.5231, -0.5834, -0.7135, 0.376, -0.5913, -0.5808, 0.5634, -0.5877, 0.531, 0.3389, -0.7767, 0.781, 0.5552, -0.286, 0.8603, 0.4261, -0.2799, -0.3885, 0.8973, -0.2098, -0.0728, 0.5626, 0.8235, 0.3422, 0.7466, 0.5705, -0.2496, 0.968, -0.02704, -0.1604, 0.6174, 0.7701, -0.07283, 0.5626, 0.8235, 0.9118, -0.1624, -0.3771, 0.9416, -0.3263, 0.08256, 0.8674, -0.4489, -0.2149, 0.7066, -0.505, -0.4956, 0.9118, -0.1624, -0.3771, 0.8674, -0.4489, -0.2149, 0.5857, -0.3434, -0.7342, 0.9118, -0.1624, -0.3771, 0.7066, -0.505, -0.4956])] * 3)])

# ---- objects
ob_camera = bpy.data.objects.new('Camera', cam_camera_001)
ob_group_005 = bpy.data.objects.new('Group.005', me_group_049)
ob_group_009 = bpy.data.objects.new('Group.009', me_group_053)
ob_group_001 = bpy.data.objects.new('Group.001', me_group_054)
ob_group_002 = bpy.data.objects.new('Group.002', me_group_055)
ob_group_003 = bpy.data.objects.new('Group.003', me_group_056)

# ---- transforms, parenting, visibility, modifiers, constraints
ob_camera.location = (14.22, 31.12, 10.55)
ob_camera.rotation_euler = (1.571, 0.0, 3.142)
ob_group_005.location = (0.0, 0.0, 0.0)
ob_group_005.rotation_euler = (1.445, -0.6766, -0.8654)
ob_group_009.location = (-1.933, 0.5158, 1.481)
ob_group_009.rotation_euler = (1.445, -0.6766, -0.8654)
ob_group_001.location = (-5.766, 0.5158, 1.461)
ob_group_001.rotation_euler = (1.445, -0.6766, -0.8654)
ob_group_002.location = (-3.88, 0.5158, 1.474)
ob_group_002.rotation_euler = (1.445, -0.6766, -0.8654)
ob_group_003.location = (-7.53, 0.5158, 0.4435)
ob_group_003.rotation_euler = (1.445, -0.6766, -0.8654)

# ---- collection membership
col_collection.objects.link(ob_camera)
col_collection.objects.link(ob_group_005)
col_collection.objects.link(ob_group_009)
col_collection.objects.link(ob_group_001)
col_collection.objects.link(ob_group_002)
col_collection.objects.link(ob_group_003)

# ---- scene / render settings (as saved in the file)
scene.camera = ob_camera
scene.frame_start = 1; scene.frame_end = 8; scene.frame_set(1)
scene.render.engine = 'BLENDER_EEVEE_NEXT'
scene.render.image_settings.color_depth = '16'
scene.render.image_settings.compression = 0
scene.render.image_settings.color_management = 'OVERRIDE'
scene.render.resolution_x = 960
scene.render.resolution_y = 540
scene.render.fps = 6
scene.render.filter_size = 1.0
scene.render.film_transparent = True
scene.cycles.sampling_pattern = 'TABULATED_SOBOL'
scene.cycles.use_light_tree = False
scene.eevee.motion_blur_depth_scale = 0.0
scene.view_settings.view_transform = 'Filmic'
bpy.context.view_layer.update()
